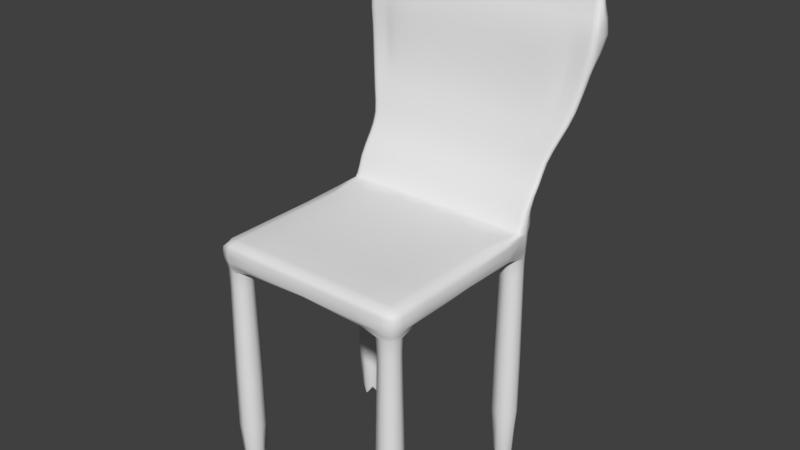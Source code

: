 # Source: Stuhl.blend  (saved by Blender 2.77.0; exported with 4.5.12 LTS)
import bpy
from mathutils import Matrix  # noqa: F401  (used for matrix-valued properties, if any)

bpy.ops.wm.read_factory_settings(use_empty=True)
scene = bpy.context.scene
scene.name = 'Scene'

# ---- collections
col_collection_1 = bpy.data.collections.new('Collection 1'); scene.collection.children.link(col_collection_1)

# ---- world
world_world = bpy.data.worlds.new('World'); scene.world = world_world
world_world.color = (0.05088, 0.05088, 0.05088)
world_world.use_sun_shadow = False
world_world.sun_shadow_jitter_overblur = 0.0
world_world.cycles.sampling_method = 'MANUAL'

# ---- meshes
me_cube_001 = bpy.data.meshes.new('Cube.001')
me_cube_001.from_pydata([(-1.0, 0.0, -0.5179), (0.0, 1.0, -0.5179), (1.0, 0.0, -0.5179), (0.0, -1.0, -0.5179), (0.0, 0.0, -1.0), (15.04, 13.92, 1.186), (-1.0, 14.0, -0.5168), (0.0, 15.0, -0.5168), (1.0, 14.0, -0.5168), (0.0, 13.0, -0.5168), (0.0, 14.0, -1.0), (11.5, 13.25, 1.203), (13.0, 0.0, -0.5201), (14.0, 1.0, -0.5201), (15.0, 0.0, -0.5201), (14.0, -1.0, -0.5201), (14.0, 0.0, -1.0), (-1.036, 13.92, 1.186), (13.0, 14.0, -0.5145), (14.0, 15.0, -0.5145), (15.0, 14.0, -0.5145), (14.0, 13.0, -0.5145), (14.0, 14.0, -1.0), (14.13, -1.073, 1.152), (0.0, 0.0, 1.203), (-0.75, 14.75, 1.296), (14.0, 0.0, 1.203), (13.25, 14.75, 1.296), (7.0, 15.0, 1.145), (7.0, 14.0, 1.0), (14.0, 9.571, 1.203), (-1.145, -0.0545, 1.152), (0.0, 15.0, 1.145), (15.15, -0.0545, 1.152), (14.0, 7.0, 1.0), (-0.1272, -1.073, 1.152), (15.15, 7.073, 1.051), (14.0, 15.0, 1.145), (7.0, 0.0, 1.203), (7.0, -1.073, 1.152), (-1.145, 7.073, 1.152), (0.0, 7.0, 1.0), (7.0, 0.0, 1.0), (0.0, 9.571, 1.203), (7.0, 7.0, 1.0), (7.0, 9.571, 1.203), (13.25, 13.75, 1.296), (14.25, 13.75, 1.296), (14.25, 14.75, 1.296), (-0.75, 13.75, 1.296), (0.25, 13.75, 1.296), (0.25, 14.75, 1.296), (-0.25, 16.03, 1.624), (14.75, 15.53, 1.624), (5.5, 13.25, 1.203), (5.5, 13.75, 1.296), (2.5, 13.75, 1.296), (2.5, 13.25, 1.203), (5.5, 14.75, 1.296), (2.5, 14.75, 1.296), (15.0, 15.78, 1.624), (11.5, 14.75, 1.296), (8.5, 14.75, 1.296), (8.5, 15.53, 1.624), (-0.75, 16.03, 1.624), (13.75, 15.53, 1.624), (0.75, 14.75, 1.296), (0.25, 13.25, 1.203), (0.75, 13.25, 1.203), (0.75, 13.75, 1.296), (-0.75, 13.25, 1.203), (-0.25, 13.25, 1.203), (-0.25, 13.75, 1.296), (14.75, 16.03, 1.624), (5.5, 15.53, 1.624), (14.75, 14.75, 1.296), (14.25, 13.25, 1.203), (14.75, 13.25, 1.203), (14.75, 13.75, 1.296), (13.25, 13.25, 1.203), (13.75, 13.25, 1.203), (13.75, 13.75, 1.296), (14.25, 16.03, 1.624), (8.5, 16.03, 1.624), (13.75, 14.75, 1.296), (14.25, 15.53, 1.624), (11.5, 15.53, 1.624), (-0.25, 14.75, 1.296), (11.5, 13.75, 1.296), (8.5, 13.75, 1.296), (8.5, 13.25, 1.203), (12.05, 16.85, 1.991), (-0.02026, 16.85, 1.991), (12.05, 17.32, 1.991), (15.71, 17.41, 1.991), (-1.144, 16.85, 1.991), (-0.5819, 16.85, 1.991), (15.14, 17.41, 1.991), (15.71, 16.85, 1.991), (-1.144, 17.41, 1.991), (1.945, 17.32, 1.991), (-1.705, 16.85, 1.991), (14.58, 16.85, 1.991), (5.5, 16.03, 1.624), (2.5, 15.53, 1.624), (-0.75, 15.53, 1.624), (0.25, 16.03, 1.624), (2.5, 16.03, 1.624), (-1.0, 15.78, 1.624), (0.25, 15.53, 1.624), (0.75, 16.03, 1.624), (13.25, 16.03, 1.624), (-0.25, 15.53, 1.624), (13.75, 16.03, 1.624), (13.25, 15.53, 1.624), (0.75, 15.53, 1.624), (11.5, 16.03, 1.624), (-0.9861, 17.84, 2.538), (12.67, 18.4, 2.538), (16.79, 19.22, 2.538), (-2.256, 17.9, 2.538), (-1.621, 17.9, 2.538), (16.16, 19.22, 2.538), (16.79, 17.9, 2.538), (-2.256, 19.22, 2.538), (1.236, 18.4, 2.538), (-2.891, 17.9, 2.538), (15.52, 17.9, 2.538), (-2.891, 19.22, 2.538), (8.685, 17.21, 1.991), (15.99, 17.13, 1.991), (8.685, 16.85, 1.991), (14.02, 17.41, 1.991), (5.315, 16.85, 1.991), (14.02, 16.85, 1.991), (1.945, 16.85, 1.991), (14.58, 17.41, 1.991), (-1.986, 17.13, 1.991), (-0.5819, 17.41, 1.991), (15.14, 16.85, 1.991), (-0.02026, 17.41, 1.991), (5.315, 17.21, 1.991), (-1.705, 17.41, 1.991), (12.42, 19.38, 3.041), (16.37, 19.65, 3.041), (-1.862, 19.14, 3.041), (-1.254, 19.14, 3.041), (15.77, 19.47, 3.041), (16.37, 19.14, 3.041), (-1.862, 19.47, 3.041), (1.481, 19.38, 3.041), (-2.47, 19.14, 3.041), (15.16, 19.14, 3.041), (-2.47, 19.65, 3.041), (5.128, 19.38, 3.041), (12.67, 17.78, 2.538), (8.856, 18.4, 2.538), (17.11, 18.56, 2.538), (8.856, 17.78, 2.538), (14.89, 18.52, 2.538), (5.046, 17.78, 2.538), (14.89, 17.84, 2.538), (1.236, 17.78, 2.538), (15.52, 18.93, 2.538), (-3.209, 18.56, 2.538), (-1.621, 18.93, 2.538), (16.16, 17.9, 2.538), (-0.9861, 18.52, 2.538), (5.046, 18.4, 2.538), (11.84, 19.85, 3.257), (15.34, 19.94, 3.257), (-0.8005, 19.5, 3.257), (-0.2626, 19.5, 3.257), (14.8, 19.85, 3.257), (15.34, 19.5, 3.257), (-0.8005, 19.85, 3.257), (2.158, 19.85, 3.257), (-1.338, 19.5, 3.257), (14.26, 19.5, 3.257), (-1.338, 19.94, 3.257), (5.386, 19.85, 3.257), (-0.6461, 19.14, 3.041), (12.42, 19.14, 3.041), (8.775, 19.38, 3.041), (16.68, 19.44, 3.041), (8.775, 19.14, 3.041), (14.55, 19.38, 3.041), (5.128, 19.14, 3.041), (14.55, 19.14, 3.041), (1.481, 19.14, 3.041), (15.16, 19.38, 3.041), (-2.774, 19.44, 3.041), (-1.254, 19.38, 3.041), (15.77, 19.14, 3.041), (-0.6461, 19.38, 3.041), (11.35, 19.87, 3.35), (5.551, 19.87, 3.35), (2.653, 19.87, 3.35), (8.449, 19.87, 3.35), (0.4794, 19.87, 3.35), (0.9624, 19.87, 3.35), (14.0, 19.87, 3.35), (14.49, 19.87, 3.35), (13.04, 19.87, 3.35), (13.52, 19.87, 3.35), (-0.4866, 19.87, 3.35), (-0.003615, 19.87, 3.35), (0.2754, 19.5, 3.257), (11.84, 19.5, 3.257), (8.614, 19.85, 3.257), (15.61, 19.77, 3.257), (8.614, 19.5, 3.257), (13.72, 19.85, 3.257), (5.386, 19.5, 3.257), (13.72, 19.5, 3.257), (2.158, 19.5, 3.257), (14.26, 19.85, 3.257), (-1.607, 19.77, 3.257), (-0.2626, 19.85, 3.257), (14.8, 19.5, 3.257), (0.2754, 19.85, 3.257), (14.0, 13.07, 0.9711), (14.93, 14.0, 0.9711), (14.0, 14.93, 0.9711), (13.07, 14.0, 0.9711), (0.0, 13.15, 0.9665), (0.855, 14.0, 0.9665), (0.0, 14.85, 0.9665), (-0.855, 14.0, 0.9665), (0.0, -0.908, 0.9642), (0.908, 0.0, 0.9642), (0.0, 0.908, 0.9642), (-0.908, 0.0, 0.9642), (14.0, -0.8845, 0.9599), (14.88, 0.0, 0.9599), (14.0, 0.8845, 0.9599), (13.12, 0.0, 0.9599), (0.0, 13.15, 0.4497), (0.855, 14.0, 0.4497), (0.0, 14.85, 0.4497), (-0.855, 14.0, 0.4497), (0.0, -0.908, 0.4464), (0.908, 0.0, 0.4464), (0.0, 0.908, 0.4464), (-0.908, 0.0, 0.4464), (14.0, 13.07, 0.4566), (14.93, 14.0, 0.4566), (14.0, 14.93, 0.4566), (13.07, 14.0, 0.4566), (14.0, -0.8845, 0.4398), (14.88, 0.0, 0.4398), (14.0, 0.8845, 0.4398), (13.12, 0.0, 0.4398), (-1.145, 7.073, 1.051), (7.0, -1.073, 1.051), (15.15, 7.073, 1.152), (-0.1272, -1.073, 1.051), (15.15, -0.0545, 1.051), (-1.145, -0.0545, 1.051), (14.13, -1.073, 1.051), (11.5, 15.08, 1.467), (0.75, 14.58, 1.467), (13.25, 14.58, 1.467), (13.75, 15.08, 1.467), (-0.25, 14.58, 1.467), (13.25, 15.08, 1.467), (0.75, 15.08, 1.467), (0.25, 14.58, 1.467), (-1.0, 14.83, 1.467), (2.5, 15.08, 1.467), (0.25, 15.08, 1.467), (-0.75, 14.58, 1.467), (2.5, 14.58, 1.467), (5.5, 15.08, 1.467), (11.5, 14.58, 1.467), (14.25, 14.58, 1.467), (8.5, 15.08, 1.467), (14.25, 15.08, 1.467), (5.5, 14.58, 1.467), (14.75, 15.08, 1.467), (13.75, 14.58, 1.467), (-0.75, 15.08, 1.467), (8.5, 14.58, 1.467), (15.0, 14.83, 1.467), (14.75, 14.58, 1.467), (-0.25, 15.08, 1.467), (-1.068, 16.72, 1.798), (5.438, 16.7, 1.798), (0.4932, 16.72, 1.798), (14.55, 16.2, 1.798), (-0.02729, 16.72, 1.798), (-1.329, 16.46, 1.798), (14.03, 16.72, 1.798), (2.315, 16.2, 1.798), (13.51, 16.2, 1.798), (5.438, 16.2, 1.798), (13.51, 16.72, 1.798), (8.562, 16.2, 1.798), (15.33, 16.46, 1.798), (8.562, 16.7, 1.798), (14.03, 16.2, 1.798), (-1.068, 16.2, 1.798), (2.315, 16.72, 1.798), (-0.5478, 16.72, 1.798), (15.07, 16.2, 1.798), (14.55, 16.72, 1.798), (-0.02729, 16.2, 1.798), (-0.5478, 16.2, 1.798), (15.07, 16.72, 1.798), (11.68, 16.72, 1.798), (0.4932, 16.2, 1.798), (11.68, 16.2, 1.798), (5.152, 17.72, 2.236), (-0.546, 18.01, 2.236), (15.65, 17.53, 2.236), (-1.146, 18.13, 2.236), (-2.645, 17.83, 2.236), (15.05, 18.13, 2.236), (1.553, 17.41, 2.236), (14.45, 17.47, 2.236), (5.152, 17.41, 2.236), (14.45, 18.01, 2.236), (8.75, 17.41, 2.236), (16.55, 17.83, 2.236), (8.75, 17.72, 2.236), (12.35, 17.41, 2.236), (-2.345, 18.13, 2.236), (15.05, 17.53, 2.236), (-2.345, 17.53, 2.236), (1.553, 17.81, 2.236), (-1.746, 18.13, 2.236), (16.25, 17.53, 2.236), (15.65, 18.13, 2.236), (-1.146, 17.53, 2.236), (-1.746, 17.53, 2.236), (16.25, 18.13, 2.236), (12.35, 17.81, 2.236), (-0.546, 17.47, 2.236), (-1.019, 18.98, 2.805), (16.2, 18.42, 2.805), (-1.657, 19.28, 2.805), (-3.251, 19.08, 2.805), (15.56, 19.28, 2.805), (1.213, 18.42, 2.805), (14.92, 18.42, 2.805), (5.039, 18.42, 2.805), (14.92, 18.98, 2.805), (8.865, 18.42, 2.805), (17.15, 19.08, 2.805), (8.865, 18.98, 2.805), (12.69, 18.42, 2.805), (-1.019, 18.42, 2.805), (5.039, 18.98, 2.805), (-2.932, 19.75, 2.805), (15.56, 18.42, 2.805), (-2.932, 18.42, 2.805), (1.213, 18.98, 2.805), (-2.294, 19.66, 2.805), (16.84, 18.42, 2.805), (16.2, 19.66, 2.805), (-1.657, 18.42, 2.805), (-2.294, 18.42, 2.805), (16.84, 19.75, 2.805), (12.69, 18.98, 2.805), (-0.681, -0.681, 0.9642), (-1.013, -0.01363, 1.004), (-0.75, 0.75, -0.5179), (-0.75, 0.0, -0.9888), (0.0, 2.477, 0.9911), (0.75, 0.75, -0.5179), (0.0, 0.75, -0.9888), (2.477, 0.0, 0.9911), (0.75, -0.75, -0.5179), (0.75, 0.0, -0.9888), (-0.03179, -0.9952, 1.004), (0.0, -0.75, -0.9888), (-0.6412, 13.36, 0.9665), (-0.9728, 13.98, 1.038), (-0.75, 14.75, -0.5168), (-0.75, 14.0, -0.9886), (0.0, 14.96, 1.028), (0.75, 14.75, -0.5168), (0.0, 14.75, -0.9886), (2.464, 14.0, 0.9916), (0.75, 13.25, -0.5168), (0.75, 14.0, -0.9886), (0.0, 11.54, 0.9916), (0.0, 13.25, -0.9886), (13.34, -0.6634, 0.9599), (11.53, 0.0, 0.99), (13.25, 0.75, -0.5201), (13.25, 0.0, -0.9894), (14.0, 2.471, 0.99), (14.75, 0.75, -0.5201), (14.0, 0.75, -0.9894), (15.01, -0.01363, 1.003), (14.75, -0.75, -0.5201), (14.75, 0.0, -0.9894), (14.03, -0.9893, 1.003), (14.0, -0.75, -0.9894), (13.3, 13.3, 0.9711), (11.52, 14.0, 0.9928), (13.25, 14.75, -0.5145), (13.25, 14.0, -0.988), (14.0, 14.98, 1.029), (14.75, 14.75, -0.5145), (14.0, 14.75, -0.988), (14.99, 13.98, 1.039), (14.75, 13.25, -0.5145), (14.75, 14.0, -0.988), (14.0, 11.52, 0.9928), (14.0, 13.25, -0.988), (-0.7863, -0.01363, 1.19), (0.0, 2.893, 1.203), (2.25, 0.0, 1.203), (-0.03179, -0.7682, 1.19), (-0.9466, 14.54, 1.268), (0.5625, 14.94, 1.212), (1.312, 13.25, 1.203), (-0.5625, 12.21, 1.203), (11.75, 0.0, 1.203), (14.0, 2.893, 1.203), (14.79, -0.01363, 1.19), (14.03, -0.7682, 1.19), (12.69, 14.75, 1.296), (14.56, 14.94, 1.212), (14.95, 13.42, 1.199), (13.44, 12.21, 1.203), (14.89, -0.8181, 1.152), (11.84, -1.073, 1.051), (-1.118, 11.84, 1.161), (-0.7591, 14.73, 1.133), (14.79, 7.661, 1.19), (15.15, 2.236, 1.051), (14.76, 14.73, 1.133), (15.12, 11.84, 1.084), (7.0, 2.893, 1.203), (2.164, -1.073, 1.051), (7.0, -0.7682, 1.013), (7.0, -0.7682, 1.19), (11.75, 15.0, 1.123), (-0.8908, -0.8181, 1.152), (-1.145, 2.236, 1.051), (2.25, 15.0, 1.123), (14.79, 7.018, 1.013), (11.75, 7.0, 1.0), (11.75, 8.286, 1.203), (7.0, 14.75, 1.036), (7.0, 11.75, 1.0), (3.625, 14.94, 1.212), (10.38, 12.21, 1.203), (-0.7863, 7.018, 1.013), (-0.7863, 7.661, 1.19), (2.25, 7.0, 1.0), (7.0, 2.25, 1.0), (2.25, 8.286, 1.203), (-0.9466, 13.79, 1.268), (-0.1875, 14.94, 1.212), (14.94, 15.01, 1.467), (0.1875, 12.21, 1.203), (12.69, 13.75, 1.296), (13.81, 14.94, 1.212), (15.01, 14.31, 1.358), (14.19, 12.21, 1.203), (8.125, 14.94, 1.212), (5.875, 12.21, 1.203), (13.25, 14.08, 1.385), (14.25, 14.08, 1.385), (14.0, 13.25, 1.203), (4.0, 14.58, 1.467), (-0.75, 14.08, 1.385), (0.25, 14.08, 1.385), (0.0, 13.25, 1.203), (7.0, 15.53, 1.624), (11.5, 14.08, 1.385), (5.5, 14.08, 1.385), (7.0, 14.75, 1.296), (7.0, 13.75, 1.296), (-1.009, 14.31, 1.358), (0.1875, 14.94, 1.212), (1.312, 13.75, 1.296), (-0.1875, 12.21, 1.203), (14.5, 15.08, 1.467), (14.19, 14.94, 1.212), (14.95, 13.79, 1.268), (13.81, 12.21, 1.203), (5.875, 14.94, 1.212), (8.125, 12.21, 1.203), (-0.9466, 13.42, 1.199), (-0.5625, 14.94, 1.212), (1.312, 14.75, 1.296), (0.5625, 12.21, 1.203), (12.69, 13.25, 1.203), (13.44, 14.94, 1.212), (14.95, 14.54, 1.268), (14.56, 12.21, 1.203), (10.38, 14.94, 1.212), (3.625, 12.21, 1.203), (13.75, 14.08, 1.385), (14.75, 14.08, 1.385), (14.0, 13.75, 1.296), (14.0, 14.75, 1.296), (-0.25, 14.08, 1.385), (0.75, 14.08, 1.385), (0.0, 13.75, 1.296), (0.0, 14.75, 1.296), (8.5, 14.08, 1.385), (2.5, 14.08, 1.385), (14.0, 16.03, 1.624), (7.0, 13.25, 1.203), (5.5, 13.5, 1.226), (2.5, 13.5, 1.226), (4.0, 13.75, 1.296), (4.0, 13.25, 1.203), (5.5, 14.71, 1.385), (2.5, 14.71, 1.385), (4.0, 14.75, 1.296), (10.0, 15.08, 1.467), (11.5, 14.71, 1.385), (8.5, 14.71, 1.385), (10.0, 14.75, 1.296), (7.0, 16.03, 1.624), (0.25, 14.71, 1.385), (0.75, 14.71, 1.385), (14.0, 14.58, 1.467), (0.5, 14.75, 1.296), (0.25, 13.5, 1.226), (0.75, 13.5, 1.226), (0.5, 13.25, 1.203), (0.5, 13.75, 1.296), (-0.75, 13.5, 1.226), (-0.25, 13.5, 1.226), (-0.5, 13.25, 1.203), (-0.5, 13.75, 1.296), (14.25, 14.71, 1.385), (14.75, 14.71, 1.385), (14.5, 15.53, 1.624), (14.5, 14.75, 1.296), (14.25, 13.5, 1.226), (14.75, 13.5, 1.226), (14.5, 13.25, 1.203), (14.5, 13.75, 1.296), (13.25, 13.5, 1.226), (13.75, 13.5, 1.226), (13.5, 13.25, 1.203), (13.5, 13.75, 1.296), (13.25, 14.71, 1.385), (13.75, 14.71, 1.385), (10.0, 14.58, 1.467), (13.5, 14.75, 1.296), (-0.75, 14.71, 1.385), (-0.25, 14.71, 1.385), (12.69, 15.53, 1.624), (-0.5, 14.75, 1.296), (11.5, 13.5, 1.226), (8.5, 13.5, 1.226), (10.0, 13.75, 1.296), (10.0, 13.25, 1.203), (14.86, 17.41, 1.991), (15.08, 16.13, 1.706), (13.31, 15.88, 1.706), (14.32, 15.88, 1.706), (14.81, 16.2, 1.798), (-0.8296, 15.88, 1.706), (0.1807, 15.88, 1.706), (15.92, 16.92, 1.991), (11.55, 15.88, 1.706), (5.485, 15.88, 1.706), (-1.082, 16.13, 1.706), (-0.2876, 16.72, 1.798), (13.82, 15.88, 1.706), (14.83, 15.88, 1.706), (-0.3245, 15.88, 1.706), (0.6858, 15.88, 1.706), (8.515, 15.88, 1.706), (2.454, 15.88, 1.706), (-1.424, 17.41, 1.991), (5.485, 16.38, 1.706), (2.454, 16.38, 1.706), (3.877, 16.71, 1.798), (11.55, 16.38, 1.706), (8.515, 16.38, 1.706), (0.6116, 17.39, 1.991), (0.1807, 16.38, 1.706), (0.6858, 16.38, 1.706), (-1.264, 16.26, 1.798), (14.32, 16.38, 1.706), (14.83, 16.38, 1.706), (-1.424, 16.85, 1.991), (13.31, 16.38, 1.706), (13.82, 16.38, 1.706), (13.77, 16.2, 1.798), (-0.8296, 16.38, 1.706), (-0.3245, 16.38, 1.706), (14.86, 16.85, 1.991), (13.5, 14.58, 1.467), (-0.9375, 15.96, 1.624), (-0.5, 15.08, 1.467), (14.94, 14.64, 1.467), (0.0, 15.08, 1.467), (4.0, 16.03, 1.624), (1.312, 14.58, 1.467), (-0.5, 15.53, 1.624), (-0.9375, 14.64, 1.467), (0.5, 15.08, 1.467), (1.312, 16.03, 1.624), (0.5, 15.53, 1.624), (0.0, 14.58, 1.467), (12.69, 16.03, 1.624), (13.5, 15.08, 1.467), (15.95, 17.53, 2.236), (16.29, 17.48, 2.101), (14.26, 17.18, 2.101), (15.42, 17.19, 2.101), (17.03, 18.06, 2.538), (-2.024, 17.19, 2.101), (-0.8615, 17.19, 2.101), (-1.446, 18.13, 2.236), (12.22, 17.16, 2.101), (5.243, 17.16, 2.101), (-2.315, 17.48, 2.101), (3.352, 17.74, 2.236), (14.84, 17.19, 2.101), (16.0, 17.19, 2.101), (-1.443, 17.19, 2.101), (-0.2801, 17.18, 2.101), (8.732, 17.16, 2.101), (1.755, 17.16, 2.101), (-0.2718, 18.43, 2.538), (5.243, 17.44, 2.101), (1.755, 17.58, 2.101), (-2.57, 17.6, 2.236), (12.22, 17.58, 2.101), (8.732, 17.44, 2.101), (-2.574, 17.9, 2.538), (-0.8615, 17.77, 2.101), (-0.2801, 17.74, 2.101), (14.75, 17.52, 2.236), (15.42, 17.77, 2.101), (16.0, 17.77, 2.101), (15.84, 17.9, 2.538), (14.26, 17.74, 2.101), (14.84, 17.77, 2.101), (-2.045, 18.13, 2.236), (-2.024, 17.77, 2.101), (-1.443, 17.77, 2.101), (-3.129, 19.06, 2.538), (14.81, 16.72, 1.798), (-0.3011, 16.85, 1.991), (-0.2876, 16.2, 1.798), (15.26, 16.65, 1.798), (10.37, 17.25, 1.991), (12.92, 16.72, 1.798), (0.6116, 16.85, 1.991), (13.39, 16.85, 1.991), (10.12, 16.2, 1.798), (7.0, 17.2, 1.991), (7.0, 16.2, 1.798), (13.77, 16.72, 1.798), (3.877, 16.2, 1.798), (-1.264, 16.65, 1.798), (0.233, 16.72, 1.798), (16.6, 19.21, 3.041), (17.29, 18.88, 2.681), (15.03, 18.03, 2.681), (16.32, 18.04, 2.681), (-1.975, 19.52, 2.805), (-3.013, 18.04, 2.681), (-1.724, 18.04, 2.681), (0.03775, 19.38, 3.041), (12.78, 18.01, 2.681), (5.042, 18.01, 2.681), (-3.335, 18.88, 2.681), (-3.171, 18.58, 2.805), (15.68, 18.04, 2.681), (16.96, 18.04, 2.681), (-2.369, 18.04, 2.681), (-1.08, 18.03, 2.681), (8.909, 18.01, 2.681), (1.176, 18.01, 2.681), (-2.166, 19.14, 3.041), (5.042, 18.73, 2.681), (1.176, 18.73, 2.681), (15.24, 18.42, 2.805), (12.78, 18.73, 2.681), (8.909, 18.73, 2.681), (15.46, 19.14, 3.041), (-1.724, 19.24, 2.681), (-1.08, 18.76, 2.681), (-2.613, 19.72, 2.805), (16.32, 19.7, 2.681), (16.96, 19.72, 2.681), (-2.698, 19.65, 3.041), (15.03, 18.76, 2.681), (15.68, 19.24, 2.681), (6.952, 18.98, 2.805), (-3.013, 19.72, 2.681), (-2.369, 19.7, 2.681), (3.305, 19.38, 3.041), (15.84, 19.15, 2.538), (15.95, 18.13, 2.236), (-1.304, 17.88, 2.538), (-1.446, 17.53, 2.236), (16.47, 18.05, 2.236), (10.76, 18.4, 2.538), (13.77, 17.9, 2.236), (-0.2718, 17.79, 2.538), (14.17, 17.79, 2.538), (10.55, 17.41, 2.236), (6.951, 18.4, 2.538), (6.951, 17.41, 2.236), (14.75, 18.1, 2.236), (3.352, 17.41, 2.236), (-0.8459, 18.1, 2.236), (15.54, 19.57, 3.257), (16.31, 19.63, 3.157), (14.27, 19.34, 3.157), (15.44, 19.34, 3.157), (-0.5315, 19.85, 3.257), (-2.047, 19.34, 3.157), (-0.8814, 19.34, 3.157), (0.8806, 19.85, 3.257), (12.23, 19.34, 3.157), (5.239, 19.34, 3.157), (-2.339, 19.63, 3.157), (-1.54, 19.57, 3.257), (14.86, 19.34, 3.157), (16.02, 19.34, 3.157), (-1.464, 19.34, 3.157), (-0.2985, 19.34, 3.157), (8.737, 19.34, 3.157), (1.742, 19.34, 3.157), (-1.07, 19.5, 3.257), (5.239, 19.6, 3.157), (1.742, 19.6, 3.157), (13.99, 19.5, 3.257), (12.23, 19.6, 3.157), (8.737, 19.6, 3.157), (14.53, 19.5, 3.257), (-0.8814, 19.6, 3.157), (-0.2985, 19.6, 3.157), (-1.07, 19.87, 3.257), (15.44, 19.62, 3.157), (16.02, 19.78, 3.157), (-1.54, 19.95, 3.257), (14.27, 19.6, 3.157), (14.86, 19.6, 3.157), (7.0, 19.85, 3.257), (-2.047, 19.78, 3.157), (-1.464, 19.62, 3.157), (3.772, 19.85, 3.257), (16.52, 18.42, 2.805), (15.46, 19.41, 3.041), (16.52, 19.72, 2.805), (-0.95, 19.14, 3.041), (-1.975, 18.42, 2.805), (17.07, 19.58, 2.805), (10.6, 19.38, 3.041), (14.21, 18.98, 2.805), (0.03775, 19.14, 3.041), (13.87, 19.14, 3.041), (10.78, 18.42, 2.805), (6.952, 18.42, 2.805), (15.24, 19.06, 2.805), (3.126, 18.42, 2.805), (-1.338, 19.06, 2.805), (1.506, 19.87, 3.35), (14.89, 19.84, 3.327), (13.21, 19.66, 3.327), (14.2, 19.66, 3.327), (13.76, 19.87, 3.35), (-0.6996, 19.66, 3.327), (0.2939, 19.66, 3.327), (0.2379, 19.87, 3.35), (11.47, 19.66, 3.327), (5.51, 19.66, 3.327), (-0.8876, 19.84, 3.327), (12.49, 19.87, 3.35), (13.71, 19.66, 3.327), (14.7, 19.66, 3.327), (-0.2028, 19.66, 3.327), (0.7907, 19.66, 3.327), (8.49, 19.66, 3.327), (2.529, 19.66, 3.327), (7.0, 19.87, 3.35), (5.51, 19.99, 3.327), (2.529, 19.99, 3.327), (4.102, 19.87, 3.35), (11.47, 19.99, 3.327), (8.49, 19.99, 3.327), (9.898, 19.87, 3.35), (0.2939, 19.99, 3.327), (0.7907, 19.99, 3.327), (0.7209, 19.87, 3.35), (14.2, 19.99, 3.327), (14.7, 20.01, 3.327), (14.25, 19.87, 3.35), (13.21, 19.99, 3.327), (13.71, 19.99, 3.327), (13.28, 19.87, 3.35), (-0.6996, 20.01, 3.327), (-0.2028, 19.99, 3.327), (-0.2451, 19.87, 3.35), (15.07, 19.5, 3.257), (14.53, 19.85, 3.257), (15.07, 19.87, 3.257), (0.006427, 19.5, 3.257), (-0.5315, 19.5, 3.257), (15.54, 19.95, 3.257), (10.23, 19.85, 3.257), (13.12, 19.85, 3.257), (0.8806, 19.5, 3.257), (13.12, 19.5, 3.257), (10.23, 19.5, 3.257), (7.0, 19.5, 3.257), (13.99, 19.85, 3.257), (3.772, 19.5, 3.257), (0.006427, 19.85, 3.257), (13.3, 13.3, 0.4566), (13.3, 14.7, 0.9711), (14.7, 14.7, 0.9711), (14.7, 13.3, 0.9711), (14.0, 13.1, 0.828), (14.9, 14.0, 0.828), (14.0, 14.9, 0.828), (13.1, 14.0, 0.828), (-0.6412, 13.36, 0.4497), (-0.6412, 14.64, 0.9665), (0.6412, 14.64, 0.9665), (0.6412, 13.36, 0.9665), (0.0, 13.22, 0.8205), (0.7824, 14.0, 0.8205), (0.0, 14.78, 0.8205), (-0.7824, 14.0, 0.8205), (-0.681, -0.681, 0.4464), (-0.681, 0.681, 0.9642), (0.681, 0.681, 0.9642), (0.681, -0.681, 0.9642), (0.0, -0.862, 0.8169), (0.862, 0.0, 0.8169), (0.0, 0.862, 0.8169), (-0.862, 0.0, 0.8169), (13.34, -0.6634, 0.4398), (13.34, 0.6634, 0.9599), (14.66, 0.6634, 0.9599), (14.66, -0.6634, 0.9599), (14.0, -0.8267, 0.8098), (14.83, 0.0, 0.8098), (14.0, 0.8267, 0.8098), (13.17, 0.0, 0.8098), (-0.6412, 14.64, 0.4497), (0.6412, 14.64, 0.4497), (0.6412, 13.36, 0.4497), (-0.75, 13.25, -0.5168), (0.0, 13.04, -0.03354), (0.9637, 14.0, -0.03354), (0.0, 14.96, -0.03354), (-0.9637, 14.0, -0.03354), (-0.681, 0.681, 0.4464), (0.681, 0.681, 0.4464), (0.681, -0.681, 0.4464), (-0.75, -0.75, -0.5179), (0.0, -0.977, -0.03575), (0.977, 0.0, -0.03575), (0.0, 0.977, -0.03575), (-0.977, 0.0, -0.03575), (13.3, 14.7, 0.4566), (14.7, 14.7, 0.4566), (14.7, 13.3, 0.4566), (13.25, 13.25, -0.5145), (14.0, 13.02, -0.02891), (14.98, 14.0, -0.02891), (14.0, 14.98, -0.02891), (13.02, 14.0, -0.02891), (13.34, 0.6634, 0.4398), (14.66, 0.6634, 0.4398), (14.66, -0.6634, 0.4398), (13.25, -0.75, -0.5201), (14.0, -0.9711, -0.04013), (14.97, 0.0, -0.04013), (14.0, 0.9711, -0.04013), (13.03, 0.0, -0.04013), (14.89, -0.8181, 1.051), (11.84, -1.073, 1.152), (-1.118, 11.84, 1.084), (15.15, 2.236, 1.152), (15.12, 11.84, 1.161), (2.164, -1.073, 1.152), (-0.8908, -0.8181, 1.051), (-1.145, 2.236, 1.152), (-1.218, 7.109, 1.101), (7.0, -1.109, 1.101), (15.22, 7.109, 1.101), (-0.1908, -1.109, 1.101), (15.22, -0.08175, 1.101), (-1.218, -0.08175, 1.101), (14.19, -1.109, 1.101), (14.94, 15.96, 1.624), (4.0, 15.53, 1.624), (7.0, 14.58, 1.467), (14.5, 16.03, 1.624), (14.0, 15.08, 1.467), (10.0, 16.03, 1.624), (7.0, 15.08, 1.467), (14.0, 15.53, 1.624), (14.5, 14.58, 1.467), (10.0, 15.53, 1.624), (12.69, 14.58, 1.467), (13.5, 15.53, 1.624), (-0.9375, 15.01, 1.467), (-0.5, 16.03, 1.624), (14.94, 15.59, 1.624), (0.0, 16.03, 1.624), (4.0, 15.08, 1.467), (1.312, 15.53, 1.624), (-0.5, 14.58, 1.467), (-0.9375, 15.59, 1.624), (0.5, 16.03, 1.624), (1.312, 15.08, 1.467), (0.5, 14.58, 1.467), (0.0, 15.53, 1.624), (12.69, 15.08, 1.467), (13.5, 16.03, 1.624), (11.5, 15.6, 1.545), (0.75, 15.1, 1.545), (13.25, 15.1, 1.545), (13.75, 15.6, 1.545), (-0.25, 15.1, 1.545), (13.25, 15.6, 1.545), (0.75, 15.6, 1.545), (0.25, 15.1, 1.545), (-1.0, 15.35, 1.545), (2.5, 15.6, 1.545), (0.25, 15.6, 1.545), (-0.75, 15.1, 1.545), (2.5, 15.1, 1.545), (5.5, 15.6, 1.545), (11.5, 15.1, 1.545), (14.25, 15.1, 1.545), (8.5, 15.6, 1.545), (14.25, 15.6, 1.545), (5.5, 15.1, 1.545), (14.75, 15.6, 1.545), (13.75, 15.1, 1.545), (-0.75, 15.6, 1.545), (8.5, 15.1, 1.545), (15.0, 15.35, 1.545), (14.75, 15.1, 1.545), (-0.25, 15.6, 1.545), (14.29, 16.72, 1.798), (15.42, 16.85, 1.991), (15.26, 16.26, 1.798), (-0.8627, 17.41, 1.991), (-0.8081, 16.72, 1.798), (3.63, 17.25, 1.991), (1.079, 16.72, 1.798), (-1.916, 16.92, 1.991), (-0.8081, 16.2, 1.798), (14.3, 16.85, 1.991), (14.29, 16.2, 1.798), (15.42, 17.41, 1.991), (0.233, 16.2, 1.798), (-0.8627, 16.85, 1.991), (15.92, 17.34, 1.991), (10.12, 16.71, 1.798), (13.39, 17.39, 1.991), (1.079, 16.2, 1.798), (12.92, 16.2, 1.798), (10.37, 16.85, 1.991), (7.0, 16.69, 1.798), (7.0, 16.85, 1.991), (14.3, 17.41, 1.991), (3.63, 16.85, 1.991), (-1.916, 17.34, 1.991), (-0.3011, 17.41, 1.991), (-1.387, 17.05, 1.895), (5.377, 16.98, 1.895), (0.2365, 17.05, 1.895), (14.85, 16.51, 1.895), (-0.3046, 17.05, 1.895), (-1.657, 16.78, 1.895), (14.3, 17.05, 1.895), (2.13, 16.51, 1.895), (13.76, 16.51, 1.895), (5.377, 16.51, 1.895), (13.76, 17.05, 1.895), (8.623, 16.51, 1.895), (15.66, 16.78, 1.895), (8.623, 16.98, 1.895), (14.3, 16.51, 1.895), (-1.387, 16.51, 1.895), (2.13, 17.03, 1.895), (-0.8457, 17.05, 1.895), (15.39, 16.51, 1.895), (14.85, 17.05, 1.895), (-0.3046, 16.51, 1.895), (-0.8457, 16.51, 1.895), (15.39, 17.05, 1.895), (11.87, 17.03, 1.895), (0.2365, 16.51, 1.895), (11.87, 16.51, 1.895), (16.48, 17.9, 2.538), (16.47, 17.6, 2.236), (-1.939, 19.15, 2.538), (3.141, 18.4, 2.538), (0.1287, 17.9, 2.236), (-3.129, 18.06, 2.538), (-2.045, 17.53, 2.236), (15.21, 17.88, 2.538), (15.35, 17.53, 2.236), (-2.574, 19.22, 2.538), (-2.57, 18.05, 2.236), (15.35, 18.13, 2.236), (16.48, 19.22, 2.538), (-0.8459, 17.52, 2.236), (-1.939, 17.9, 2.538), (17.03, 19.06, 2.538), (10.55, 17.74, 2.236), (14.17, 18.43, 2.538), (0.1287, 17.43, 2.236), (13.77, 17.43, 2.236), (10.76, 17.78, 2.538), (6.951, 17.72, 2.236), (6.951, 17.78, 2.538), (15.21, 18.68, 2.538), (3.141, 17.78, 2.538), (-1.304, 18.68, 2.538), (5.074, 18.04, 2.386), (-0.7906, 18.26, 2.386), (15.88, 17.79, 2.386), (-1.408, 18.51, 2.386), (-2.951, 18.19, 2.386), (15.26, 18.51, 2.386), (1.37, 17.61, 2.386), (14.64, 17.7, 2.386), (5.074, 17.61, 2.386), (14.64, 18.26, 2.386), (8.779, 17.61, 2.386), (16.8, 18.19, 2.386), (8.779, 18.04, 2.386), (12.48, 17.61, 2.386), (-2.643, 18.58, 2.386), (15.26, 17.79, 2.386), (-2.643, 17.79, 2.386), (1.37, 18.06, 2.386), (-2.025, 18.58, 2.386), (16.5, 17.79, 2.386), (15.88, 18.58, 2.386), (-1.408, 17.79, 2.386), (-2.025, 17.79, 2.386), (16.5, 18.58, 2.386), (12.48, 18.06, 2.386), (-0.7906, 17.7, 2.386), (17.07, 18.58, 2.805), (-1.558, 19.41, 3.041), (-0.3015, 18.98, 2.805), (-2.698, 19.21, 3.041), (-2.613, 18.42, 2.805), (14.85, 19.14, 3.041), (15.88, 18.42, 2.805), (-2.166, 19.56, 3.041), (-3.171, 19.58, 2.805), (6.952, 19.38, 3.041), (3.126, 18.98, 2.805), (16.07, 19.14, 3.041), (15.88, 19.52, 2.805), (16.07, 19.56, 3.041), (-1.338, 18.42, 2.805), (-1.558, 19.14, 3.041), (16.6, 19.65, 3.041), (10.78, 18.98, 2.805), (13.87, 19.38, 3.041), (-0.3015, 18.42, 2.805), (14.21, 18.42, 2.805), (10.6, 19.14, 3.041), (6.952, 19.14, 3.041), (14.85, 19.38, 3.041), (3.305, 19.14, 3.041), (-0.95, 19.38, 3.041), (-0.8565, 19.18, 2.92), (15.96, 18.84, 2.92), (-1.479, 19.26, 2.92), (-3.036, 19.24, 2.92), (15.34, 19.26, 2.92), (1.323, 18.84, 2.92), (14.71, 18.84, 2.92), (5.06, 18.84, 2.92), (14.71, 19.18, 2.92), (8.796, 18.84, 2.92), (16.89, 19.24, 2.92), (8.796, 19.18, 2.92), (12.53, 18.84, 2.92), (-0.8565, 18.84, 2.92), (5.06, 19.18, 2.92), (-2.725, 19.61, 2.92), (15.34, 18.84, 2.92), (-2.725, 18.84, 2.92), (1.323, 19.18, 2.92), (-2.102, 19.46, 2.92), (16.58, 18.84, 2.92), (15.96, 19.46, 2.92), (-1.479, 18.84, 2.92), (-2.102, 18.84, 2.92), (16.58, 19.61, 2.92), (12.53, 19.18, 2.92), (-0.5556, -0.5556, -0.8951), (-0.7679, -0.7498, 1.004), (-0.5556, 0.5556, -0.8951), (-0.8522, 1.787, 1.002), (0.5556, -0.5556, -0.8951), (1.775, -0.8406, 1.002), (0.5556, 0.5556, -0.8951), (1.789, 1.789, 0.9943), (-0.5556, 13.44, -0.8946), (-0.8415, 12.23, 1.008), (-0.5556, 14.56, -0.8946), (-0.7251, 14.72, 1.025), (0.5556, 13.44, -0.8946), (1.783, 12.22, 0.9946), (0.5556, 14.56, -0.8946), (1.783, 14.82, 1.014), (13.44, -0.5556, -0.8961), (12.23, -0.8378, 1.002), (13.44, 0.5556, -0.8961), (12.21, 1.786, 0.9936), (14.56, -0.5556, -0.8961), (14.76, -0.7454, 1.003), (14.56, 0.5556, -0.8961), (14.85, 1.784, 1.002), (13.44, 13.44, -0.8936), (12.21, 12.21, 0.9954), (13.44, 14.56, -0.8936), (12.21, 14.83, 1.015), (14.56, 13.44, -0.8936), (14.85, 12.22, 1.009), (14.56, 14.56, -0.8936), (14.74, 14.73, 1.026), (-0.6181, -0.5858, 1.18), (-0.7863, 2.407, 1.19), (2.25, 2.571, 1.203), (2.228, -0.7682, 1.19), (-0.9201, 11.79, 1.192), (-0.8096, 14.8, 1.203), (1.547, 14.94, 1.206), (1.547, 11.88, 1.203), (11.77, -0.7682, 1.19), (11.75, 2.571, 1.203), (14.79, 2.407, 1.19), (14.62, -0.5858, 1.18), (12.45, 11.88, 1.203), (12.45, 14.94, 1.206), (14.81, 14.8, 1.203), (14.92, 11.79, 1.192), (-0.9398, 14.14, 1.378), (0.0, 14.89, 1.238), (1.312, 14.08, 1.385), (0.0, 12.73, 1.203), (12.69, 14.08, 1.385), (14.0, 14.89, 1.238), (14.94, 14.14, 1.378), (14.0, 12.73, 1.203), (7.0, 14.89, 1.238), (7.0, 12.73, 1.203), (14.0, 14.08, 1.385), (0.0, 14.08, 1.385), (7.0, 14.08, 1.385), (-0.9398, 14.61, 1.378), (0.4444, 14.89, 1.238), (1.312, 13.5, 1.226), (-0.4444, 12.73, 1.203), (12.69, 14.71, 1.385), (14.44, 14.89, 1.238), (14.89, 13.55, 1.232), (13.56, 12.73, 1.203), (4.333, 14.89, 1.238), (9.667, 12.73, 1.203), (-0.8929, 13.55, 1.232), (-0.4444, 14.89, 1.238), (1.312, 14.71, 1.385), (0.4444, 12.73, 1.203), (12.69, 13.5, 1.226), (13.56, 14.89, 1.238), (14.94, 14.61, 1.378), (14.44, 12.73, 1.203), (9.667, 14.89, 1.238), (4.333, 12.73, 1.203), (13.5, 14.08, 1.385), (14.5, 14.08, 1.385), (14.0, 13.5, 1.226), (14.0, 14.71, 1.385), (-0.5, 14.08, 1.385), (0.5, 14.08, 1.385), (0.0, 13.5, 1.226), (0.0, 14.71, 1.385), (10.0, 14.08, 1.385), (4.0, 14.08, 1.385), (7.0, 14.71, 1.385), (7.0, 13.5, 1.226), (4.0, 13.5, 1.226), (4.0, 14.71, 1.385), (10.0, 14.71, 1.385), (0.5, 14.71, 1.385), (0.5, 13.5, 1.226), (-0.5, 13.5, 1.226), (14.5, 14.71, 1.385), (14.5, 13.5, 1.226), (13.5, 13.5, 1.226), (13.5, 14.71, 1.385), (-0.5, 14.71, 1.385), (10.0, 13.5, 1.226), (1.254, 16.38, 1.706), (1.254, 15.88, 1.706), (15.02, 16.32, 1.706), (15.02, 15.94, 1.706), (13.57, 15.88, 1.706), (12.75, 15.88, 1.706), (14.58, 15.88, 1.706), (14.07, 15.88, 1.706), (14.07, 16.38, 1.706), (-0.577, 15.88, 1.706), (-1.019, 15.94, 1.706), (0.4332, 15.88, 1.706), (-0.07189, 15.88, 1.706), (-0.07189, 16.38, 1.706), (10.03, 15.88, 1.706), (3.969, 15.88, 1.706), (7.0, 15.88, 1.706), (-1.019, 16.32, 1.706), (12.75, 16.38, 1.706), (7.0, 16.38, 1.706), (3.969, 16.38, 1.706), (10.03, 16.38, 1.706), (0.4332, 16.38, 1.706), (14.58, 16.38, 1.706), (13.57, 16.38, 1.706), (-0.577, 16.38, 1.706), (0.374, 17.69, 2.101), (0.374, 17.16, 2.101), (16.22, 17.7, 2.101), (16.22, 17.26, 2.101), (14.55, 17.19, 2.101), (13.6, 17.16, 2.101), (15.71, 17.19, 2.101), (15.13, 17.19, 2.101), (15.13, 17.77, 2.101), (-1.734, 17.19, 2.101), (-2.242, 17.26, 2.101), (-0.5708, 17.19, 2.101), (-1.152, 17.19, 2.101), (-1.152, 17.77, 2.101), (10.48, 17.16, 2.101), (3.499, 17.16, 2.101), (6.988, 17.16, 2.101), (-2.242, 17.7, 2.101), (13.6, 17.69, 2.101), (6.988, 17.44, 2.101), (3.499, 17.48, 2.101), (10.48, 17.48, 2.101), (-0.5708, 17.76, 2.101), (15.71, 17.77, 2.101), (14.55, 17.76, 2.101), (-1.734, 17.77, 2.101), (-0.3548, 18.74, 2.681), (-0.3548, 18.02, 2.681), (17.21, 19.51, 2.681), (17.21, 18.25, 2.681), (15.35, 18.04, 2.681), (14.31, 18.02, 2.681), (16.64, 18.04, 2.681), (16.0, 18.04, 2.681), (16.0, 19.57, 2.681), (-2.691, 18.04, 2.681), (-3.255, 18.25, 2.681), (-1.402, 18.04, 2.681), (-2.047, 18.04, 2.681), (-2.047, 19.57, 2.681), (10.84, 18.01, 2.681), (3.109, 18.01, 2.681), (6.976, 18.01, 2.681), (-3.255, 19.51, 2.681), (14.31, 18.74, 2.681), (6.976, 18.73, 2.681), (3.109, 18.73, 2.681), (10.84, 18.73, 2.681), (-1.402, 18.9, 2.681), (16.64, 19.72, 2.681), (15.35, 18.9, 2.681), (-2.691, 19.72, 2.681), (0.3573, 19.6, 3.157), (0.3573, 19.34, 3.157), (16.24, 19.82, 3.157), (16.24, 19.42, 3.157), (14.57, 19.34, 3.157), (13.62, 19.34, 3.157), (15.73, 19.34, 3.157), (15.15, 19.34, 3.157), (15.15, 19.6, 3.157), (-1.756, 19.34, 3.157), (-2.266, 19.42, 3.157), (-0.5899, 19.34, 3.157), (-1.173, 19.34, 3.157), (-1.173, 19.6, 3.157), (10.49, 19.34, 3.157), (3.49, 19.34, 3.157), (6.988, 19.34, 3.157), (-2.266, 19.82, 3.157), (13.62, 19.6, 3.157), (6.988, 19.6, 3.157), (3.49, 19.6, 3.157), (10.49, 19.6, 3.157), (-0.5899, 19.6, 3.157), (15.73, 19.67, 3.157), (14.57, 19.6, 3.157), (-1.756, 19.67, 3.157), (1.349, 19.99, 3.327), (1.349, 19.66, 3.327), (15.01, 19.96, 3.309), (15.01, 19.68, 3.309), (13.46, 19.66, 3.327), (12.65, 19.66, 3.327), (14.45, 19.66, 3.327), (13.95, 19.66, 3.327), (13.95, 19.99, 3.327), (-0.4512, 19.66, 3.327), (-1.009, 19.68, 3.309), (0.5423, 19.66, 3.327), (0.04553, 19.66, 3.327), (0.04553, 19.99, 3.327), (9.98, 19.66, 3.327), (4.02, 19.66, 3.327), (7.0, 19.66, 3.327), (-1.009, 19.96, 3.309), (12.65, 19.99, 3.327), (7.0, 19.99, 3.327), (4.02, 19.99, 3.327), (9.98, 19.99, 3.327), (0.5423, 19.99, 3.327), (14.45, 19.99, 3.327), (13.46, 19.99, 3.327), (-0.4512, 19.99, 3.327), (13.33, 13.33, 0.828), (13.33, 14.67, 0.828), (14.67, 14.67, 0.828), (14.67, 13.33, 0.828), (-0.5868, 13.41, 0.8205), (-0.5868, 14.59, 0.8205), (0.5868, 14.59, 0.8205), (0.5868, 13.41, 0.8205), (-0.6465, -0.6465, 0.8169), (-0.6465, 0.6465, 0.8169), (0.6465, 0.6465, 0.8169), (0.6465, -0.6465, 0.8169), (13.38, -0.6201, 0.8098), (13.38, 0.6201, 0.8098), (14.62, 0.6201, 0.8098), (14.62, -0.6201, 0.8098), (-0.7228, 14.72, -0.03354), (0.7228, 14.72, -0.03354), (0.7228, 13.28, -0.03354), (-0.7228, 13.28, -0.03354), (-0.7328, 0.7328, -0.03575), (0.7328, 0.7328, -0.03575), (0.7328, -0.7328, -0.03575), (-0.7328, -0.7328, -0.03575), (13.26, 14.74, -0.02891), (14.74, 14.74, -0.02891), (14.74, 13.26, -0.02891), (13.26, 13.26, -0.02891), (13.27, 0.7283, -0.04013), (14.73, 0.7283, -0.04013), (14.73, -0.7283, -0.04013), (13.27, -0.7283, -0.04013), (14.96, -0.8522, 1.101), (11.88, -1.109, 1.101), (-1.166, 10.56, 1.111), (15.22, 2.23, 1.101), (15.17, 10.56, 1.111), (2.121, -1.109, 1.101), (-0.9612, -0.8522, 1.101), (-1.218, 2.23, 1.101), (14.94, 15.54, 1.545), (4.0, 15.1, 1.545), (7.0, 15.1, 1.545), (14.5, 15.6, 1.545), (14.0, 15.6, 1.545), (10.0, 15.6, 1.545), (7.0, 15.6, 1.545), (14.0, 15.1, 1.545), (14.5, 15.1, 1.545), (10.0, 15.1, 1.545), (12.69, 15.1, 1.545), (13.5, 15.1, 1.545), (-0.9375, 15.54, 1.545), (-0.5, 15.6, 1.545), (14.94, 15.17, 1.545), (0.0, 15.6, 1.545), (4.0, 15.6, 1.545), (1.312, 15.1, 1.545), (-0.5, 15.1, 1.545), (-0.9375, 15.17, 1.545), (0.5, 15.6, 1.545), (1.312, 15.6, 1.545), (0.5, 15.1, 1.545), (0.0, 15.1, 1.545), (12.69, 15.6, 1.545), (13.5, 15.6, 1.545), (14.58, 17.05, 1.895), (15.12, 16.51, 1.895), (15.59, 16.58, 1.895), (-0.5751, 17.05, 1.895), (-1.116, 17.05, 1.895), (3.754, 17.01, 1.895), (0.8452, 17.05, 1.895), (-1.59, 16.58, 1.895), (-1.116, 16.51, 1.895), (14.03, 16.51, 1.895), (14.58, 16.51, 1.895), (15.12, 17.05, 1.895), (-0.03405, 16.51, 1.895), (-0.5751, 16.51, 1.895), (15.59, 16.99, 1.895), (10.25, 17.01, 1.895), (13.15, 17.05, 1.895), (0.8452, 16.51, 1.895), (13.15, 16.51, 1.895), (10.25, 16.51, 1.895), (7.0, 16.97, 1.895), (7.0, 16.51, 1.895), (14.03, 17.05, 1.895), (3.754, 16.51, 1.895), (-1.59, 16.99, 1.895), (-0.03405, 17.05, 1.895), (16.19, 17.79, 2.386), (16.73, 17.89, 2.386), (-1.717, 18.56, 2.386), (3.222, 18.04, 2.386), (-0.09602, 18.12, 2.386), (-2.874, 17.89, 2.386), (-2.334, 17.79, 2.386), (14.95, 17.77, 2.386), (15.57, 17.79, 2.386), (-2.334, 18.58, 2.386), (-2.874, 18.48, 2.386), (15.57, 18.56, 2.386), (16.19, 18.58, 2.386), (-1.099, 17.77, 2.386), (-1.717, 17.79, 2.386), (16.73, 18.48, 2.386), (10.63, 18.04, 2.386), (13.95, 18.12, 2.386), (-0.09602, 17.64, 2.386), (13.95, 17.64, 2.386), (10.63, 17.61, 2.386), (6.927, 18.04, 2.386), (6.927, 17.61, 2.386), (14.95, 18.41, 2.386), (3.222, 17.61, 2.386), (-1.099, 18.41, 2.386), (16.81, 18.94, 2.92), (-1.791, 19.34, 2.92), (-0.1559, 19.18, 2.92), (-2.958, 18.94, 2.92), (-2.413, 18.84, 2.92), (15.02, 18.84, 2.92), (15.65, 18.84, 2.92), (-2.413, 19.56, 2.92), (-2.958, 19.53, 2.92), (6.928, 19.18, 2.92), (3.191, 19.18, 2.92), (16.27, 18.84, 2.92), (15.65, 19.34, 2.92), (16.27, 19.56, 2.92), (-1.168, 18.84, 2.92), (-1.791, 18.84, 2.92), (16.81, 19.53, 2.92), (10.66, 19.18, 2.92), (14.01, 19.18, 2.92), (-0.1559, 18.84, 2.92), (14.01, 18.84, 2.92), (10.66, 18.84, 2.92), (6.928, 18.84, 2.92), (15.02, 19.2, 2.92), (3.191, 18.84, 2.92), (-1.168, 19.2, 2.92)], [], [(0, 861, 1363, 865), (0, 865, 1360, 366), (0, 366, 1107, 367), (0, 367, 1105, 861), (1, 366, 1360, 864), (1, 864, 1361, 369), (1, 369, 1111, 370), (1, 370, 1107, 366), (2, 369, 1361, 863), (2, 863, 1362, 372), (2, 372, 1109, 373), (2, 373, 1111, 369), (3, 372, 1362, 862), (3, 862, 1363, 861), (3, 861, 1105, 375), (3, 375, 1109, 372), (4, 375, 1105, 367), (4, 367, 1107, 370), (4, 370, 1111, 373), (4, 373, 1109, 375), (5, 435, 1134, 407), (5, 407, 1136, 434), (5, 434, 1151, 494), (5, 494, 1182, 462), (5, 462, 1159, 484), (5, 484, 1172, 426), (5, 426, 1152, 886), (5, 886, 1376, 435), (6, 853, 1359, 857), (6, 857, 1356, 378), (6, 378, 1115, 379), (6, 379, 1113, 853), (7, 378, 1356, 856), (7, 856, 1357, 381), (7, 381, 1119, 382), (7, 382, 1115, 378), (8, 381, 1357, 855), (8, 855, 1358, 384), (8, 384, 1117, 385), (8, 385, 1119, 381), (9, 384, 1358, 854), (9, 854, 1359, 853), (9, 853, 1113, 387), (9, 387, 1117, 384), (10, 387, 1113, 379), (10, 379, 1115, 382), (10, 382, 1119, 385), (10, 385, 1117, 387), (11, 554, 1209, 557), (11, 557, 1175, 450), (11, 450, 1149, 492), (11, 492, 1180, 554), (12, 877, 1371, 881), (12, 881, 1368, 390), (12, 390, 1123, 391), (12, 391, 1121, 877), (13, 390, 1368, 880), (13, 880, 1369, 393), (13, 393, 1127, 394), (13, 394, 1123, 390), (14, 393, 1369, 879), (14, 879, 1370, 396), (14, 396, 1125, 397), (14, 397, 1127, 393), (15, 396, 1370, 878), (15, 878, 1371, 877), (15, 877, 1121, 399), (15, 399, 1125, 396), (16, 399, 1121, 391), (16, 391, 1123, 394), (16, 394, 1127, 397), (16, 397, 1125, 399), (17, 431, 1116, 377), (17, 377, 1114, 884), (17, 884, 1374, 430), (17, 430, 1141, 488), (17, 488, 1176, 456), (17, 456, 1153, 478), (17, 478, 1166, 416), (17, 416, 1142, 431), (18, 869, 1367, 873), (18, 873, 1364, 402), (18, 402, 1131, 403), (18, 403, 1129, 869), (19, 402, 1364, 872), (19, 872, 1365, 405), (19, 405, 1135, 406), (19, 406, 1131, 402), (20, 405, 1365, 871), (20, 871, 1366, 408), (20, 408, 1133, 409), (20, 409, 1135, 405), (21, 408, 1366, 870), (21, 870, 1367, 869), (21, 869, 1129, 411), (21, 411, 1133, 408), (22, 411, 1129, 403), (22, 403, 1131, 406), (22, 406, 1135, 409), (22, 409, 1133, 411), (23, 883, 1373, 896), (23, 896, 1372, 428), (23, 428, 1148, 423), (23, 423, 1145, 883), (24, 415, 1140, 414), (24, 414, 1139, 413), (24, 413, 1138, 412), (24, 412, 1137, 415), (25, 550, 1208, 553), (25, 553, 1177, 489), (25, 489, 1142, 416), (25, 416, 1166, 550), (26, 423, 1148, 422), (26, 422, 1147, 421), (26, 421, 1146, 420), (26, 420, 1145, 423), (27, 546, 1207, 549), (27, 549, 1181, 493), (27, 493, 1150, 424), (27, 424, 1170, 546), (28, 440, 1132, 447), (28, 447, 1120, 443), (28, 443, 1143, 449), (28, 449, 1174, 486), (28, 486, 1161, 464), (28, 464, 1184, 496), (28, 496, 1150, 440), (29, 383, 1120, 447), (29, 447, 1132, 401), (29, 401, 1130, 448), (29, 448, 1118, 383), (30, 446, 1146, 421), (30, 421, 1147, 432), (30, 432, 1152, 495), (30, 495, 1183, 463), (30, 463, 1160, 485), (30, 485, 1173, 427), (30, 427, 1149, 446), (31, 889, 1379, 895), (31, 895, 1378, 441), (31, 441, 1137, 412), (31, 412, 1138, 889), (32, 443, 1120, 380), (32, 380, 1116, 431), (32, 431, 1142, 489), (32, 489, 1177, 457), (32, 457, 1154, 479), (32, 479, 1167, 417), (32, 417, 1143, 443), (33, 428, 1372, 894), (33, 894, 1375, 885), (33, 885, 1147, 422), (33, 422, 1148, 428), (34, 392, 1124, 445), (34, 445, 1130, 410), (34, 410, 1134, 444), (34, 444, 1128, 392), (35, 441, 1378, 893), (35, 893, 1377, 887), (35, 887, 1140, 415), (35, 415, 1137, 441), (36, 435, 1376, 892), (36, 892, 1375, 433), (36, 433, 1128, 444), (36, 444, 1134, 435), (37, 434, 1136, 404), (37, 404, 1132, 440), (37, 440, 1150, 493), (37, 493, 1181, 461), (37, 461, 1158, 483), (37, 483, 1171, 425), (37, 425, 1151, 434), (38, 436, 1139, 414), (38, 414, 1140, 439), (38, 439, 1145, 420), (38, 420, 1146, 436), (39, 891, 1373, 883), (39, 883, 1145, 439), (39, 439, 1140, 887), (39, 887, 1377, 891), (40, 430, 1374, 890), (40, 890, 1379, 889), (40, 889, 1138, 452), (40, 452, 1141, 430), (41, 368, 1108, 451), (41, 451, 1114, 386), (41, 386, 1118, 453), (41, 453, 1112, 368), (42, 371, 1112, 454), (42, 454, 1124, 389), (42, 389, 1122, 438), (42, 438, 1110, 371), (43, 452, 1138, 413), (43, 413, 1139, 455), (43, 455, 1144, 491), (43, 491, 1179, 459), (43, 459, 1156, 481), (43, 481, 1169, 419), (43, 419, 1141, 452), (44, 448, 1130, 445), (44, 445, 1124, 454), (44, 454, 1112, 453), (44, 453, 1118, 448), (45, 436, 1146, 446), (45, 446, 1149, 450), (45, 450, 1175, 487), (45, 487, 1162, 465), (45, 465, 1185, 497), (45, 497, 1144, 455), (45, 455, 1139, 436), (46, 542, 1206, 545), (46, 545, 1186, 466), (46, 466, 1157, 460), (46, 460, 1180, 542), (47, 538, 1205, 541), (47, 541, 1187, 467), (47, 467, 1163, 500), (47, 500, 1188, 538), (48, 534, 1204, 537), (48, 537, 1171, 483), (48, 483, 1158, 501), (48, 501, 1189, 534), (49, 530, 1203, 533), (49, 533, 1190, 470), (49, 470, 1153, 456), (49, 456, 1176, 530), (50, 526, 1202, 529), (50, 529, 1191, 471), (50, 471, 1164, 504), (50, 504, 1192, 526), (51, 522, 1201, 525), (51, 525, 1167, 479), (51, 479, 1154, 505), (51, 505, 1193, 522), (52, 912, 1395, 948), (52, 948, 1393, 910), (52, 910, 1235, 593), (52, 593, 1223, 912), (53, 536, 1388, 947), (53, 947, 1394, 911), (53, 911, 1213, 571), (53, 571, 1216, 536), (54, 510, 1198, 513), (54, 513, 1185, 465), (54, 465, 1162, 509), (54, 509, 1197, 510), (55, 475, 1195, 512), (55, 512, 1198, 510), (55, 510, 1197, 477), (55, 477, 1165, 475), (56, 507, 1155, 480), (56, 480, 1168, 511), (56, 511, 1198, 512), (56, 512, 1195, 507), (57, 511, 1168, 418), (57, 418, 1144, 497), (57, 497, 1185, 513), (57, 513, 1198, 511), (58, 486, 1174, 516), (58, 516, 1199, 514), (58, 514, 1196, 476), (58, 476, 1161, 486), (59, 449, 1143, 490), (59, 490, 1178, 515), (59, 515, 1199, 516), (59, 516, 1174, 449), (60, 911, 1394, 946), (60, 946, 1380, 897), (60, 897, 1212, 559), (60, 559, 1213, 911), (61, 496, 1184, 520), (61, 520, 1200, 518), (61, 518, 1170, 424), (61, 424, 1150, 496), (62, 464, 1161, 476), (62, 476, 1196, 519), (62, 519, 1200, 520), (62, 520, 1184, 464), (63, 473, 1382, 945), (63, 945, 1389, 906), (63, 906, 1224, 574), (63, 574, 1226, 473), (64, 910, 1393, 944), (64, 944, 1392, 596), (64, 596, 1227, 592), (64, 592, 1235, 910), (65, 908, 1391, 943), (65, 943, 1387, 904), (65, 904, 1217, 570), (65, 570, 1214, 908), (66, 523, 1178, 490), (66, 490, 1143, 417), (66, 417, 1167, 525), (66, 525, 1201, 523), (67, 459, 1179, 528), (67, 528, 1202, 526), (67, 526, 1192, 472), (67, 472, 1156, 459), (68, 491, 1144, 418), (68, 418, 1168, 527), (68, 527, 1202, 528), (68, 528, 1179, 491), (69, 527, 1168, 480), (69, 480, 1155, 503), (69, 503, 1191, 529), (69, 529, 1202, 527), (70, 419, 1169, 532), (70, 532, 1203, 530), (70, 530, 1176, 488), (70, 488, 1141, 419), (71, 481, 1156, 472), (71, 472, 1192, 531), (71, 531, 1203, 532), (71, 532, 1169, 481), (72, 531, 1192, 504), (72, 504, 1164, 502), (72, 502, 1190, 533), (72, 533, 1203, 531), (73, 897, 1380, 942), (73, 942, 1383, 900), (73, 900, 1233, 587), (73, 587, 1212, 897), (74, 898, 1381, 941), (74, 941, 1382, 473), (74, 473, 1226, 567), (74, 567, 1225, 898), (75, 535, 1182, 494), (75, 494, 1151, 425), (75, 425, 1171, 537), (75, 537, 1204, 535), (76, 463, 1183, 540), (76, 540, 1205, 538), (76, 538, 1188, 468), (76, 468, 1160, 463), (77, 495, 1152, 426), (77, 426, 1172, 539), (77, 539, 1205, 540), (77, 540, 1183, 495), (78, 539, 1172, 484), (78, 484, 1159, 499), (78, 499, 1187, 541), (78, 541, 1205, 539), (79, 427, 1173, 544), (79, 544, 1206, 542), (79, 542, 1180, 492), (79, 492, 1149, 427), (80, 485, 1160, 468), (80, 468, 1188, 543), (80, 543, 1206, 544), (80, 544, 1173, 485), (81, 543, 1188, 500), (81, 500, 1163, 498), (81, 498, 1186, 545), (81, 545, 1206, 543), (82, 900, 1383, 940), (82, 940, 1384, 508), (82, 508, 1218, 586), (82, 586, 1233, 900), (83, 902, 1385, 939), (83, 939, 1386, 521), (83, 521, 1229, 581), (83, 581, 1231, 902), (84, 547, 1189, 501), (84, 501, 1158, 461), (84, 461, 1181, 549), (84, 549, 1207, 547), (85, 904, 1387, 938), (85, 938, 1388, 536), (85, 536, 1216, 561), (85, 561, 1217, 904), (86, 906, 1389, 937), (86, 937, 1390, 552), (86, 552, 1215, 566), (86, 566, 1224, 906), (87, 551, 1193, 505), (87, 505, 1154, 457), (87, 457, 1177, 553), (87, 553, 1208, 551), (88, 474, 1194, 556), (88, 556, 1209, 554), (88, 554, 1180, 460), (88, 460, 1157, 474), (89, 506, 1165, 477), (89, 477, 1197, 555), (89, 555, 1209, 556), (89, 556, 1194, 506), (90, 555, 1197, 509), (90, 509, 1162, 487), (90, 487, 1175, 557), (90, 557, 1209, 555), (91, 968, 1425, 1000), (91, 1000, 1424, 654), (91, 654, 1241, 618), (91, 618, 1250, 968), (92, 648, 1418, 999), (92, 999, 1423, 653), (92, 653, 1237, 625), (92, 625, 1247, 648), (93, 965, 1422, 998), (93, 998, 1421, 651), (93, 651, 1257, 632), (93, 632, 1254, 965), (94, 963, 1420, 997), (94, 997, 1417, 960), (94, 960, 1259, 639), (94, 639, 1238, 963), (95, 588, 1414, 996), (95, 996, 1419, 962), (95, 962, 1248, 624), (95, 624, 1245, 588), (96, 962, 1419, 995), (96, 995, 1418, 648), (96, 648, 1247, 616), (96, 616, 1248, 962), (97, 960, 1417, 994), (97, 994, 1406, 558), (97, 558, 1244, 638), (97, 638, 1259, 960), (98, 950, 1407, 993), (98, 993, 1408, 565), (98, 565, 1239, 623), (98, 623, 1242, 950), (99, 952, 1409, 992), (99, 992, 1410, 576), (99, 576, 1261, 645), (99, 645, 1249, 952), (100, 954, 1411, 991), (100, 991, 1412, 582), (100, 582, 1236, 630), (100, 630, 1256, 954), (101, 956, 1413, 990), (101, 990, 1414, 588), (101, 588, 1245, 615), (101, 615, 1246, 956), (102, 958, 1415, 989), (102, 989, 1416, 594), (102, 594, 1243, 622), (102, 622, 1240, 958), (103, 521, 1386, 936), (103, 936, 1396, 600), (103, 600, 1230, 577), (103, 577, 1229, 521), (104, 914, 1397, 935), (104, 935, 1381, 898), (104, 898, 1225, 575), (104, 575, 1211, 914), (105, 916, 1399, 934), (105, 934, 1398, 602), (105, 602, 1219, 563), (105, 563, 1220, 916), (106, 917, 1400, 933), (106, 933, 1395, 912), (106, 912, 1223, 583), (106, 583, 1232, 917), (107, 600, 1396, 932), (107, 932, 1401, 605), (107, 605, 1210, 578), (107, 578, 1230, 600), (108, 596, 1392, 931), (108, 931, 1399, 916), (108, 916, 1220, 568), (108, 568, 1227, 596), (109, 920, 1403, 930), (109, 930, 1402, 606), (109, 606, 1221, 564), (109, 564, 1222, 920), (110, 605, 1401, 929), (110, 929, 1400, 917), (110, 917, 1232, 584), (110, 584, 1210, 605), (111, 922, 1405, 928), (111, 928, 1404, 608), (111, 608, 1228, 589), (111, 589, 1234, 922), (112, 602, 1398, 927), (112, 927, 1403, 920), (112, 920, 1222, 572), (112, 572, 1219, 602), (113, 508, 1384, 926), (113, 926, 1405, 922), (113, 922, 1234, 590), (113, 590, 1218, 508), (114, 552, 1390, 925), (114, 925, 1391, 908), (114, 908, 1214, 560), (114, 560, 1215, 552), (115, 606, 1402, 924), (115, 924, 1397, 914), (115, 914, 1211, 573), (115, 573, 1221, 606), (116, 608, 1404, 923), (116, 923, 1385, 902), (116, 902, 1231, 580), (116, 580, 1228, 608), (117, 701, 1445, 1052), (117, 1052, 1450, 706), (117, 706, 1263, 677), (117, 677, 1273, 701), (118, 1018, 1449, 1051), (118, 1051, 1448, 704), (118, 704, 1283, 684), (118, 684, 1280, 1018), (119, 1016, 1447, 1050), (119, 1050, 1444, 1013), (119, 1013, 1285, 691), (119, 691, 1264, 1016), (120, 634, 1438, 1049), (120, 1049, 1446, 1015), (120, 1015, 1274, 676), (120, 676, 1271, 634), (121, 1015, 1446, 1048), (121, 1048, 1445, 701), (121, 701, 1273, 668), (121, 668, 1274, 1015), (122, 1013, 1444, 1047), (122, 1047, 1443, 699), (122, 699, 1270, 690), (122, 690, 1285, 1013), (123, 1001, 1432, 1046), (123, 1046, 1433, 614), (123, 614, 1265, 675), (123, 675, 1268, 1001), (124, 1003, 1434, 1045), (124, 1045, 1441, 1010), (124, 1010, 1287, 697), (124, 697, 1275, 1003), (125, 1004, 1435, 1044), (125, 1044, 1436, 628), (125, 628, 1262, 682), (125, 682, 1282, 1004), (126, 1006, 1437, 1043), (126, 1043, 1438, 634), (126, 634, 1271, 667), (126, 667, 1272, 1006), (127, 1008, 1439, 1042), (127, 1042, 1440, 640), (127, 640, 1269, 674), (127, 674, 1266, 1008), (128, 1010, 1441, 1041), (128, 1041, 1442, 646), (128, 646, 1279, 696), (128, 696, 1287, 1010), (129, 651, 1421, 988), (129, 988, 1426, 656), (129, 656, 1255, 633), (129, 633, 1257, 651), (130, 565, 1408, 987), (130, 987, 1420, 963), (130, 963, 1238, 611), (130, 611, 1239, 565), (131, 970, 1427, 986), (131, 986, 1425, 968), (131, 968, 1250, 626), (131, 626, 1252, 970), (132, 971, 1428, 985), (132, 985, 1422, 965), (132, 965, 1254, 641), (132, 641, 1260, 971), (133, 972, 1429, 984), (133, 984, 1427, 970), (133, 970, 1252, 619), (133, 619, 1251, 972), (134, 654, 1424, 983), (134, 983, 1415, 958), (134, 958, 1240, 612), (134, 612, 1241, 654), (135, 653, 1423, 982), (135, 982, 1429, 972), (135, 972, 1251, 627), (135, 627, 1237, 653), (136, 558, 1406, 981), (136, 981, 1428, 971), (136, 971, 1260, 642), (136, 642, 1244, 558), (137, 973, 1430, 980), (137, 980, 1413, 956), (137, 956, 1246, 620), (137, 620, 1253, 973), (138, 974, 1431, 979), (138, 979, 1409, 952), (138, 952, 1249, 635), (138, 635, 1258, 974), (139, 594, 1416, 978), (139, 978, 1407, 950), (139, 950, 1242, 613), (139, 613, 1243, 594), (140, 582, 1412, 977), (140, 977, 1431, 974), (140, 974, 1258, 636), (140, 636, 1236, 582), (141, 656, 1426, 976), (141, 976, 1411, 954), (141, 954, 1256, 629), (141, 629, 1255, 656), (142, 576, 1410, 975), (142, 975, 1430, 973), (142, 973, 1253, 644), (142, 644, 1261, 576), (143, 1071, 1476, 1104), (143, 1104, 1475, 757), (143, 757, 1309, 736), (143, 736, 1306, 1071), (144, 1069, 1474, 1103), (144, 1103, 1471, 1066), (144, 1066, 1311, 743), (144, 743, 1290, 1069), (145, 680, 1462, 1102), (145, 1102, 1473, 1068), (145, 1068, 1300, 728), (145, 728, 1297, 680), (146, 1068, 1473, 1101), (146, 1101, 1472, 754), (146, 754, 1299, 720), (146, 720, 1300, 1068), (147, 1066, 1471, 1100), (147, 1100, 1470, 752), (147, 752, 1296, 742), (147, 742, 1311, 1066), (148, 1064, 1469, 1099), (148, 1099, 1458, 662), (148, 662, 1291, 727), (148, 727, 1294, 1064), (149, 1054, 1459, 1098), (149, 1098, 1465, 1060), (149, 1060, 1313, 749), (149, 749, 1301, 1054), (150, 698, 1468, 1097), (150, 1097, 1460, 669), (150, 669, 1288, 734), (150, 734, 1308, 698), (151, 1056, 1461, 1096), (151, 1096, 1462, 680), (151, 680, 1297, 719), (151, 719, 1298, 1056), (152, 1058, 1463, 1095), (152, 1095, 1464, 686), (152, 686, 1295, 726), (152, 726, 1292, 1058), (153, 1060, 1465, 1094), (153, 1094, 1466, 692), (153, 692, 1305, 748), (153, 748, 1313, 1060), (154, 1062, 1467, 1093), (154, 1093, 1468, 698), (154, 698, 1308, 733), (154, 733, 1307, 1062), (155, 1021, 1452, 1040), (155, 1040, 1451, 707), (155, 707, 1267, 670), (155, 670, 1276, 1021), (156, 704, 1448, 1039), (156, 1039, 1453, 709), (156, 709, 1281, 685), (156, 685, 1283, 704), (157, 614, 1433, 1038), (157, 1038, 1447, 1016), (157, 1016, 1264, 663), (157, 663, 1265, 614), (158, 1023, 1454, 1037), (158, 1037, 1452, 1021), (158, 1021, 1276, 678), (158, 678, 1278, 1023), (159, 1024, 1455, 1036), (159, 1036, 1449, 1018), (159, 1018, 1280, 693), (159, 693, 1286, 1024), (160, 1025, 1456, 1035), (160, 1035, 1454, 1023), (160, 1023, 1278, 671), (160, 671, 1277, 1025), (161, 707, 1451, 1034), (161, 1034, 1439, 1008), (161, 1008, 1266, 664), (161, 664, 1267, 707), (162, 706, 1450, 1033), (162, 1033, 1456, 1025), (162, 1025, 1277, 679), (162, 679, 1263, 706), (163, 699, 1443, 1032), (163, 1032, 1455, 1024), (163, 1024, 1286, 694), (163, 694, 1270, 699), (164, 646, 1442, 1031), (164, 1031, 1437, 1006), (164, 1006, 1272, 672), (164, 672, 1279, 646), (165, 1026, 1457, 1030), (165, 1030, 1434, 1003), (165, 1003, 1275, 687), (165, 687, 1284, 1026), (166, 640, 1440, 1029), (166, 1029, 1432, 1001), (166, 1001, 1268, 665), (166, 665, 1269, 640), (167, 628, 1436, 1028), (167, 1028, 1457, 1026), (167, 1026, 1284, 688), (167, 688, 1262, 628), (168, 709, 1453, 1027), (168, 1027, 1435, 1004), (168, 1004, 1282, 681), (168, 681, 1281, 709), (169, 810, 1306, 736), (169, 736, 1309, 809), (169, 809, 1335, 788), (169, 788, 1332, 810), (170, 808, 1290, 743), (170, 743, 1311, 805), (170, 805, 1337, 795), (170, 795, 1316, 808), (171, 732, 1297, 728), (171, 728, 1300, 807), (171, 807, 1326, 780), (171, 780, 1323, 732), (172, 807, 1300, 720), (172, 720, 1299, 806), (172, 806, 1325, 772), (172, 772, 1326, 807), (173, 805, 1311, 742), (173, 742, 1296, 804), (173, 804, 1322, 794), (173, 794, 1337, 805), (174, 803, 1294, 727), (174, 727, 1291, 714), (174, 714, 1317, 779), (174, 779, 1320, 803), (175, 718, 1301, 749), (175, 749, 1313, 741), (175, 741, 1339, 801), (175, 801, 1327, 718), (176, 750, 1308, 734), (176, 734, 1288, 721), (176, 721, 1314, 786), (176, 786, 1334, 750), (177, 725, 1298, 719), (177, 719, 1297, 732), (177, 732, 1323, 771), (177, 771, 1324, 725), (178, 735, 1292, 726), (178, 726, 1295, 738), (178, 738, 1321, 778), (178, 778, 1318, 735), (179, 741, 1313, 748), (179, 748, 1305, 744), (179, 744, 1331, 800), (179, 800, 1339, 741), (180, 747, 1307, 733), (180, 733, 1308, 750), (180, 750, 1334, 785), (180, 785, 1333, 747), (181, 754, 1472, 1092), (181, 1092, 1477, 759), (181, 759, 1289, 729), (181, 729, 1299, 754), (182, 1074, 1479, 1091), (182, 1091, 1478, 760), (182, 760, 1293, 722), (182, 722, 1302, 1074), (183, 757, 1475, 1090), (183, 1090, 1467, 1062), (183, 1062, 1307, 737), (183, 737, 1309, 757), (184, 662, 1458, 1089), (184, 1089, 1474, 1069), (184, 1069, 1290, 715), (184, 715, 1291, 662), (185, 1075, 1480, 1088), (185, 1088, 1479, 1074), (185, 1074, 1302, 730), (185, 730, 1304, 1075), (186, 1076, 1481, 1087), (186, 1087, 1476, 1071), (186, 1071, 1306, 745), (186, 745, 1312, 1076), (187, 1077, 1482, 1086), (187, 1086, 1480, 1075), (187, 1075, 1304, 723), (187, 723, 1303, 1077), (188, 760, 1478, 1085), (188, 1085, 1463, 1058), (188, 1058, 1292, 716), (188, 716, 1293, 760), (189, 759, 1477, 1084), (189, 1084, 1482, 1077), (189, 1077, 1303, 731), (189, 731, 1289, 759), (190, 752, 1470, 1083), (190, 1083, 1481, 1076), (190, 1076, 1312, 746), (190, 746, 1296, 752), (191, 692, 1466, 1082), (191, 1082, 1461, 1056), (191, 1056, 1298, 724), (191, 724, 1305, 692), (192, 1078, 1483, 1081), (192, 1081, 1459, 1054), (192, 1054, 1301, 739), (192, 739, 1310, 1078), (193, 686, 1464, 1080), (193, 1080, 1469, 1064), (193, 1064, 1294, 717), (193, 717, 1295, 686), (194, 669, 1460, 1079), (194, 1079, 1483, 1078), (194, 1078, 1310, 740), (194, 740, 1288, 669), (195, 788, 1335, 790), (195, 790, 1328, 774), (195, 774, 1319, 777), (195, 777, 1332, 788), (196, 785, 1334, 787), (196, 787, 1329, 775), (196, 775, 1330, 784), (196, 784, 1333, 785), (197, 786, 1314, 766), (197, 766, 1315, 783), (197, 783, 1329, 787), (197, 787, 1334, 786), (198, 789, 1333, 784), (198, 784, 1330, 782), (198, 782, 1328, 790), (198, 790, 1335, 789), (199, 772, 1325, 793), (199, 793, 1336, 791), (199, 791, 1327, 773), (199, 773, 1326, 772), (200, 781, 1315, 766), (200, 766, 1314, 792), (200, 792, 1336, 793), (200, 793, 1325, 781), (201, 769, 1320, 796), (201, 796, 1337, 794), (201, 794, 1322, 770), (201, 770, 1321, 769), (202, 779, 1317, 767), (202, 767, 1316, 795), (202, 795, 1337, 796), (202, 796, 1320, 779), (203, 768, 1318, 799), (203, 799, 1338, 797), (203, 797, 1332, 777), (203, 777, 1319, 768), (204, 778, 1321, 770), (204, 770, 1322, 798), (204, 798, 1338, 799), (204, 799, 1318, 778), (205, 771, 1323, 802), (205, 802, 1339, 800), (205, 800, 1331, 776), (205, 776, 1324, 771), (206, 780, 1326, 773), (206, 773, 1327, 801), (206, 801, 1339, 802), (206, 802, 1323, 780), (207, 806, 1299, 729), (207, 729, 1289, 811), (207, 811, 1315, 781), (207, 781, 1325, 806), (208, 813, 1302, 722), (208, 722, 1293, 812), (208, 812, 1319, 774), (208, 774, 1328, 813), (209, 809, 1309, 737), (209, 737, 1307, 747), (209, 747, 1333, 789), (209, 789, 1335, 809), (210, 714, 1291, 715), (210, 715, 1290, 808), (210, 808, 1316, 767), (210, 767, 1317, 714), (211, 814, 1304, 730), (211, 730, 1302, 813), (211, 813, 1328, 782), (211, 782, 1330, 814), (212, 815, 1312, 745), (212, 745, 1306, 810), (212, 810, 1332, 797), (212, 797, 1338, 815), (213, 816, 1303, 723), (213, 723, 1304, 814), (213, 814, 1330, 775), (213, 775, 1329, 816), (214, 812, 1293, 716), (214, 716, 1292, 735), (214, 735, 1318, 768), (214, 768, 1319, 812), (215, 811, 1289, 731), (215, 731, 1303, 816), (215, 816, 1329, 783), (215, 783, 1315, 811), (216, 804, 1296, 746), (216, 746, 1312, 815), (216, 815, 1338, 798), (216, 798, 1322, 804), (217, 744, 1305, 724), (217, 724, 1298, 725), (217, 725, 1324, 776), (217, 776, 1331, 744), (218, 817, 1310, 739), (218, 739, 1301, 718), (218, 718, 1327, 791), (218, 791, 1336, 817), (219, 738, 1295, 717), (219, 717, 1294, 803), (219, 803, 1320, 769), (219, 769, 1321, 738), (220, 721, 1288, 740), (220, 740, 1310, 817), (220, 817, 1336, 792), (220, 792, 1314, 721), (221, 821, 1134, 410), (221, 410, 1130, 400), (221, 400, 1340, 822), (221, 822, 1343, 821), (222, 820, 1136, 407), (222, 407, 1134, 821), (222, 821, 1343, 823), (222, 823, 1342, 820), (223, 819, 1132, 404), (223, 404, 1136, 820), (223, 820, 1342, 824), (223, 824, 1341, 819), (224, 400, 1130, 401), (224, 401, 1132, 819), (224, 819, 1341, 825), (224, 825, 1340, 400), (225, 829, 1118, 386), (225, 386, 1114, 376), (225, 376, 1344, 830), (225, 830, 1347, 829), (226, 828, 1120, 383), (226, 383, 1118, 829), (226, 829, 1347, 831), (226, 831, 1346, 828), (227, 827, 1116, 380), (227, 380, 1120, 828), (227, 828, 1346, 832), (227, 832, 1345, 827), (228, 376, 1114, 377), (228, 377, 1116, 827), (228, 827, 1345, 833), (228, 833, 1344, 376), (229, 837, 1110, 374), (229, 374, 1106, 364), (229, 364, 1348, 838), (229, 838, 1351, 837), (230, 836, 1112, 371), (230, 371, 1110, 837), (230, 837, 1351, 839), (230, 839, 1350, 836), (231, 835, 1108, 368), (231, 368, 1112, 836), (231, 836, 1350, 840), (231, 840, 1349, 835), (232, 364, 1106, 365), (232, 365, 1108, 835), (232, 835, 1349, 841), (232, 841, 1348, 364), (233, 845, 1126, 398), (233, 398, 1122, 388), (233, 388, 1352, 846), (233, 846, 1355, 845), (234, 844, 1128, 395), (234, 395, 1126, 845), (234, 845, 1355, 847), (234, 847, 1354, 844), (235, 843, 1124, 392), (235, 392, 1128, 844), (235, 844, 1354, 848), (235, 848, 1353, 843), (236, 388, 1122, 389), (236, 389, 1124, 843), (236, 843, 1353, 849), (236, 849, 1352, 388), (237, 852, 1347, 830), (237, 830, 1344, 826), (237, 826, 1359, 854), (237, 854, 1358, 852), (238, 851, 1346, 831), (238, 831, 1347, 852), (238, 852, 1358, 855), (238, 855, 1357, 851), (239, 850, 1345, 832), (239, 832, 1346, 851), (239, 851, 1357, 856), (239, 856, 1356, 850), (240, 826, 1344, 833), (240, 833, 1345, 850), (240, 850, 1356, 857), (240, 857, 1359, 826), (241, 860, 1351, 838), (241, 838, 1348, 834), (241, 834, 1363, 862), (241, 862, 1362, 860), (242, 859, 1350, 839), (242, 839, 1351, 860), (242, 860, 1362, 863), (242, 863, 1361, 859), (243, 858, 1349, 840), (243, 840, 1350, 859), (243, 859, 1361, 864), (243, 864, 1360, 858), (244, 834, 1348, 841), (244, 841, 1349, 858), (244, 858, 1360, 865), (244, 865, 1363, 834), (245, 868, 1343, 822), (245, 822, 1340, 818), (245, 818, 1367, 870), (245, 870, 1366, 868), (246, 867, 1342, 823), (246, 823, 1343, 868), (246, 868, 1366, 871), (246, 871, 1365, 867), (247, 866, 1341, 824), (247, 824, 1342, 867), (247, 867, 1365, 872), (247, 872, 1364, 866), (248, 818, 1340, 825), (248, 825, 1341, 866), (248, 866, 1364, 873), (248, 873, 1367, 818), (249, 876, 1355, 846), (249, 846, 1352, 842), (249, 842, 1371, 878), (249, 878, 1370, 876), (250, 875, 1354, 847), (250, 847, 1355, 876), (250, 876, 1370, 879), (250, 879, 1369, 875), (251, 874, 1353, 848), (251, 848, 1354, 875), (251, 875, 1369, 880), (251, 880, 1368, 874), (252, 842, 1352, 849), (252, 849, 1353, 874), (252, 874, 1368, 881), (252, 881, 1371, 842), (253, 884, 1114, 451), (253, 451, 1108, 442), (253, 442, 1379, 890), (253, 890, 1374, 884), (254, 438, 1122, 429), (254, 429, 1373, 891), (254, 891, 1377, 437), (254, 437, 1110, 438), (255, 886, 1152, 432), (255, 432, 1147, 885), (255, 885, 1375, 892), (255, 892, 1376, 886), (256, 888, 1106, 374), (256, 374, 1110, 437), (256, 437, 1377, 893), (256, 893, 1378, 888), (257, 882, 1126, 395), (257, 395, 1128, 433), (257, 433, 1375, 894), (257, 894, 1372, 882), (258, 442, 1108, 365), (258, 365, 1106, 888), (258, 888, 1378, 895), (258, 895, 1379, 442), (259, 429, 1122, 398), (259, 398, 1126, 882), (259, 882, 1372, 896), (259, 896, 1373, 429), (260, 921, 1170, 518), (260, 518, 1200, 517), (260, 517, 1385, 923), (260, 923, 1404, 921), (261, 919, 1191, 503), (261, 503, 1155, 601), (261, 601, 1397, 924), (261, 924, 1402, 919), (262, 907, 1157, 466), (262, 466, 1186, 595), (262, 595, 1391, 925), (262, 925, 1390, 907), (263, 901, 1189, 547), (263, 547, 1207, 609), (263, 609, 1405, 926), (263, 926, 1384, 901), (264, 915, 1190, 502), (264, 502, 1164, 607), (264, 607, 1403, 927), (264, 927, 1398, 915), (265, 609, 1207, 546), (265, 546, 1170, 921), (265, 921, 1404, 928), (265, 928, 1405, 609), (266, 918, 1178, 523), (266, 523, 1201, 604), (266, 604, 1400, 929), (266, 929, 1401, 918), (267, 607, 1164, 471), (267, 471, 1191, 919), (267, 919, 1402, 930), (267, 930, 1403, 607), (268, 909, 1166, 478), (268, 478, 1153, 603), (268, 603, 1399, 931), (268, 931, 1392, 909), (269, 913, 1199, 515), (269, 515, 1178, 918), (269, 918, 1401, 932), (269, 932, 1396, 913), (270, 604, 1201, 522), (270, 522, 1193, 599), (270, 599, 1395, 933), (270, 933, 1400, 604), (271, 603, 1153, 470), (271, 470, 1190, 915), (271, 915, 1398, 934), (271, 934, 1399, 603), (272, 601, 1155, 507), (272, 507, 1195, 469), (272, 469, 1381, 935), (272, 935, 1397, 601), (273, 903, 1196, 514), (273, 514, 1199, 913), (273, 913, 1396, 936), (273, 936, 1386, 903), (274, 548, 1194, 474), (274, 474, 1157, 907), (274, 907, 1390, 937), (274, 937, 1389, 548), (275, 524, 1163, 467), (275, 467, 1187, 905), (275, 905, 1388, 938), (275, 938, 1387, 524), (276, 517, 1200, 519), (276, 519, 1196, 903), (276, 903, 1386, 939), (276, 939, 1385, 517), (277, 482, 1204, 534), (277, 534, 1189, 901), (277, 901, 1384, 940), (277, 940, 1383, 482), (278, 469, 1195, 475), (278, 475, 1165, 899), (278, 899, 1382, 941), (278, 941, 1381, 469), (279, 458, 1182, 535), (279, 535, 1204, 482), (279, 482, 1383, 942), (279, 942, 1380, 458), (280, 595, 1186, 498), (280, 498, 1163, 524), (280, 524, 1387, 943), (280, 943, 1391, 595), (281, 597, 1208, 550), (281, 550, 1166, 909), (281, 909, 1392, 944), (281, 944, 1393, 597), (282, 899, 1165, 506), (282, 506, 1194, 548), (282, 548, 1389, 945), (282, 945, 1382, 899), (283, 598, 1159, 462), (283, 462, 1182, 458), (283, 458, 1380, 946), (283, 946, 1394, 598), (284, 905, 1187, 499), (284, 499, 1159, 598), (284, 598, 1394, 947), (284, 947, 1388, 905), (285, 599, 1193, 551), (285, 551, 1208, 597), (285, 597, 1393, 948), (285, 948, 1395, 599), (286, 953, 1235, 592), (286, 592, 1227, 660), (286, 660, 1430, 975), (286, 975, 1410, 953), (287, 969, 1229, 577), (287, 577, 1230, 579), (287, 579, 1411, 976), (287, 976, 1426, 969), (288, 955, 1210, 584), (288, 584, 1232, 661), (288, 661, 1431, 977), (288, 977, 1412, 955), (289, 959, 1217, 561), (289, 561, 1216, 562), (289, 562, 1407, 978), (289, 978, 1416, 959), (290, 661, 1232, 583), (290, 583, 1223, 569), (290, 569, 1409, 979), (290, 979, 1431, 661), (291, 660, 1227, 568), (291, 568, 1220, 585), (291, 585, 1413, 980), (291, 980, 1430, 660), (292, 949, 1218, 590), (292, 590, 1234, 658), (292, 658, 1428, 981), (292, 981, 1406, 949), (293, 966, 1211, 575), (293, 575, 1225, 659), (293, 659, 1429, 982), (293, 982, 1423, 966), (294, 967, 1215, 560), (294, 560, 1214, 591), (294, 591, 1415, 983), (294, 983, 1424, 967), (295, 659, 1225, 567), (295, 567, 1226, 657), (295, 657, 1427, 984), (295, 984, 1429, 659), (296, 658, 1234, 589), (296, 589, 1228, 652), (296, 652, 1422, 985), (296, 985, 1428, 658), (297, 657, 1226, 574), (297, 574, 1224, 655), (297, 655, 1425, 986), (297, 986, 1427, 657), (298, 951, 1213, 559), (298, 559, 1212, 650), (298, 650, 1420, 987), (298, 987, 1408, 951), (299, 964, 1231, 581), (299, 581, 1229, 969), (299, 969, 1426, 988), (299, 988, 1421, 964), (300, 591, 1214, 570), (300, 570, 1217, 959), (300, 959, 1416, 989), (300, 989, 1415, 591), (301, 585, 1220, 563), (301, 563, 1219, 957), (301, 957, 1414, 990), (301, 990, 1413, 585), (302, 579, 1230, 578), (302, 578, 1210, 955), (302, 955, 1412, 991), (302, 991, 1411, 579), (303, 569, 1223, 593), (303, 593, 1235, 953), (303, 953, 1410, 992), (303, 992, 1409, 569), (304, 562, 1216, 571), (304, 571, 1213, 951), (304, 951, 1408, 993), (304, 993, 1407, 562), (305, 647, 1233, 586), (305, 586, 1218, 949), (305, 949, 1406, 994), (305, 994, 1417, 647), (306, 649, 1222, 564), (306, 564, 1221, 961), (306, 961, 1418, 995), (306, 995, 1419, 649), (307, 957, 1219, 572), (307, 572, 1222, 649), (307, 649, 1419, 996), (307, 996, 1414, 957), (308, 650, 1212, 587), (308, 587, 1233, 647), (308, 647, 1417, 997), (308, 997, 1420, 650), (309, 652, 1228, 580), (309, 580, 1231, 964), (309, 964, 1421, 998), (309, 998, 1422, 652), (310, 961, 1221, 573), (310, 573, 1211, 966), (310, 966, 1423, 999), (310, 999, 1418, 961), (311, 655, 1224, 566), (311, 566, 1215, 967), (311, 967, 1424, 1000), (311, 1000, 1425, 655), (312, 1022, 1255, 629), (312, 629, 1256, 621), (312, 621, 1435, 1027), (312, 1027, 1453, 1022), (313, 1005, 1236, 636), (313, 636, 1258, 713), (313, 713, 1457, 1028), (313, 1028, 1436, 1005), (314, 1009, 1243, 613), (314, 613, 1242, 610), (314, 610, 1432, 1029), (314, 1029, 1440, 1009), (315, 713, 1258, 635), (315, 635, 1249, 617), (315, 617, 1434, 1030), (315, 1030, 1457, 713), (316, 1011, 1253, 620), (316, 620, 1246, 631), (316, 631, 1437, 1031), (316, 1031, 1442, 1011), (317, 1012, 1244, 642), (317, 642, 1260, 711), (317, 711, 1455, 1032), (317, 1032, 1443, 1012), (318, 1019, 1237, 627), (318, 627, 1251, 712), (318, 712, 1456, 1033), (318, 1033, 1450, 1019), (319, 1020, 1241, 612), (319, 612, 1240, 637), (319, 637, 1439, 1034), (319, 1034, 1451, 1020), (320, 712, 1251, 619), (320, 619, 1252, 710), (320, 710, 1454, 1035), (320, 1035, 1456, 712), (321, 711, 1260, 641), (321, 641, 1254, 705), (321, 705, 1449, 1036), (321, 1036, 1455, 711), (322, 710, 1252, 626), (322, 626, 1250, 708), (322, 708, 1452, 1037), (322, 1037, 1454, 710), (323, 1002, 1239, 611), (323, 611, 1238, 703), (323, 703, 1447, 1038), (323, 1038, 1433, 1002), (324, 1017, 1257, 633), (324, 633, 1255, 1022), (324, 1022, 1453, 1039), (324, 1039, 1448, 1017), (325, 708, 1250, 618), (325, 618, 1241, 1020), (325, 1020, 1451, 1040), (325, 1040, 1452, 708), (326, 643, 1261, 644), (326, 644, 1253, 1011), (326, 1011, 1442, 1041), (326, 1041, 1441, 643), (327, 637, 1240, 622), (327, 622, 1243, 1009), (327, 1009, 1440, 1042), (327, 1042, 1439, 637), (328, 631, 1246, 615), (328, 615, 1245, 1007), (328, 1007, 1438, 1043), (328, 1043, 1437, 631), (329, 621, 1256, 630), (329, 630, 1236, 1005), (329, 1005, 1436, 1044), (329, 1044, 1435, 621), (330, 617, 1249, 645), (330, 645, 1261, 643), (330, 643, 1441, 1045), (330, 1045, 1434, 617), (331, 610, 1242, 623), (331, 623, 1239, 1002), (331, 1002, 1433, 1046), (331, 1046, 1432, 610), (332, 700, 1259, 638), (332, 638, 1244, 1012), (332, 1012, 1443, 1047), (332, 1047, 1444, 700), (333, 702, 1248, 616), (333, 616, 1247, 1014), (333, 1014, 1445, 1048), (333, 1048, 1446, 702), (334, 1007, 1245, 624), (334, 624, 1248, 702), (334, 702, 1446, 1049), (334, 1049, 1438, 1007), (335, 703, 1238, 639), (335, 639, 1259, 700), (335, 700, 1444, 1050), (335, 1050, 1447, 703), (336, 705, 1254, 632), (336, 632, 1257, 1017), (336, 1017, 1448, 1051), (336, 1051, 1449, 705), (337, 1014, 1247, 625), (337, 625, 1237, 1019), (337, 1019, 1450, 1052), (337, 1052, 1445, 1014), (338, 1055, 1262, 688), (338, 688, 1284, 765), (338, 765, 1483, 1079), (338, 1079, 1460, 1055), (339, 1059, 1269, 665), (339, 665, 1268, 751), (339, 751, 1469, 1080), (339, 1080, 1464, 1059), (340, 765, 1284, 687), (340, 687, 1275, 666), (340, 666, 1459, 1081), (340, 1081, 1483, 765), (341, 1061, 1279, 672), (341, 672, 1272, 673), (341, 673, 1461, 1082), (341, 1082, 1466, 1061), (342, 1065, 1270, 694), (342, 694, 1286, 763), (342, 763, 1481, 1083), (342, 1083, 1470, 1065), (343, 1072, 1263, 679), (343, 679, 1277, 764), (343, 764, 1482, 1084), (343, 1084, 1477, 1072), (344, 1073, 1267, 664), (344, 664, 1266, 683), (344, 683, 1463, 1085), (344, 1085, 1478, 1073), (345, 764, 1277, 671), (345, 671, 1278, 762), (345, 762, 1480, 1086), (345, 1086, 1482, 764), (346, 763, 1286, 693), (346, 693, 1280, 758), (346, 758, 1476, 1087), (346, 1087, 1481, 763), (347, 762, 1278, 678), (347, 678, 1276, 761), (347, 761, 1479, 1088), (347, 1088, 1480, 762), (348, 1053, 1265, 663), (348, 663, 1264, 756), (348, 756, 1474, 1089), (348, 1089, 1458, 1053), (349, 1070, 1283, 685), (349, 685, 1281, 695), (349, 695, 1467, 1090), (349, 1090, 1475, 1070), (350, 761, 1276, 670), (350, 670, 1267, 1073), (350, 1073, 1478, 1091), (350, 1091, 1479, 761), (351, 1067, 1273, 677), (351, 677, 1263, 1072), (351, 1072, 1477, 1092), (351, 1092, 1472, 1067), (352, 695, 1281, 681), (352, 681, 1282, 1063), (352, 1063, 1468, 1093), (352, 1093, 1467, 695), (353, 689, 1287, 696), (353, 696, 1279, 1061), (353, 1061, 1466, 1094), (353, 1094, 1465, 689), (354, 683, 1266, 674), (354, 674, 1269, 1059), (354, 1059, 1464, 1095), (354, 1095, 1463, 683), (355, 673, 1272, 667), (355, 667, 1271, 1057), (355, 1057, 1462, 1096), (355, 1096, 1461, 673), (356, 1063, 1282, 682), (356, 682, 1262, 1055), (356, 1055, 1460, 1097), (356, 1097, 1468, 1063), (357, 666, 1275, 697), (357, 697, 1287, 689), (357, 689, 1465, 1098), (357, 1098, 1459, 666), (358, 751, 1268, 675), (358, 675, 1265, 1053), (358, 1053, 1458, 1099), (358, 1099, 1469, 751), (359, 753, 1285, 690), (359, 690, 1270, 1065), (359, 1065, 1470, 1100), (359, 1100, 1471, 753), (360, 755, 1274, 668), (360, 668, 1273, 1067), (360, 1067, 1472, 1101), (360, 1101, 1473, 755), (361, 1057, 1271, 676), (361, 676, 1274, 755), (361, 755, 1473, 1102), (361, 1102, 1462, 1057), (362, 756, 1264, 691), (362, 691, 1285, 753), (362, 753, 1471, 1103), (362, 1103, 1474, 756), (363, 758, 1280, 684), (363, 684, 1283, 1070), (363, 1070, 1475, 1104), (363, 1104, 1476, 758)])
me_cube_001.polygons.foreach_set('use_smooth', [True] * 1482)
me_cube_001.use_remesh_preserve_volume = False
me_cube_001.use_remesh_preserve_attributes = False
me_cube_001.use_mirror_vertex_groups = False
me_cube_001.update()

# ---- objects
ob_stuhl = bpy.data.objects.new('Stuhl', me_cube_001)

# ---- transforms, parenting, visibility, modifiers, constraints
ob_stuhl.location = (0.0, 0.0, 0.0)
ob_stuhl.scale = (2.0, 2.0, 18.75)
ob_stuhl.lineart.crease_threshold = 0.0

# ---- collection membership
col_collection_1.objects.link(ob_stuhl)

# ---- scene / render settings (as saved in the file)
scene.frame_start = 1; scene.frame_end = 250; scene.frame_set(1)
scene.render.engine = 'BLENDER_EEVEE_NEXT'
scene.render.resolution_percentage = 50
scene.render.dither_intensity = 0.0
scene.cycles.use_denoising = False
scene.cycles.samples = 128
scene.cycles.sampling_pattern = 'TABULATED_SOBOL'
scene.cycles.light_sampling_threshold = 0.0
scene.cycles.use_adaptive_sampling = False
scene.cycles.use_light_tree = False
scene.cycles.blur_glossy = 0.0
scene.cycles.sample_clamp_indirect = 0.0
scene.view_settings.view_transform = 'Standard'
bpy.context.view_layer.update()

# ---- added for rendering (the .blend has no active camera and no usable light): camera, sun
cam_auto = bpy.data.cameras.new('AutoCamera')
cam_auto.lens = 50.0
cam_auto.sensor_width = 36.0
cam_auto.clip_end = 1634.84
ob_auto_camera = bpy.data.objects.new('AutoCamera', cam_auto)
scene.collection.objects.link(ob_auto_camera)
ob_auto_camera.location = (107.105, -92.8844, 96.5528)
ob_auto_camera.rotation_euler = (1.09748, -7.21219e-08, 0.694738)
scene.camera = ob_auto_camera
light_auto_sun = bpy.data.lights.new('AutoSun', 'SUN')
light_auto_sun.energy = 3.0
light_auto_sun.angle = 0.0523599
ob_auto_sun = bpy.data.objects.new('AutoSun', light_auto_sun)
scene.collection.objects.link(ob_auto_sun)
ob_auto_sun.rotation_euler = (0.872665, 0.174533, 0.523599)
bpy.context.view_layer.update()
